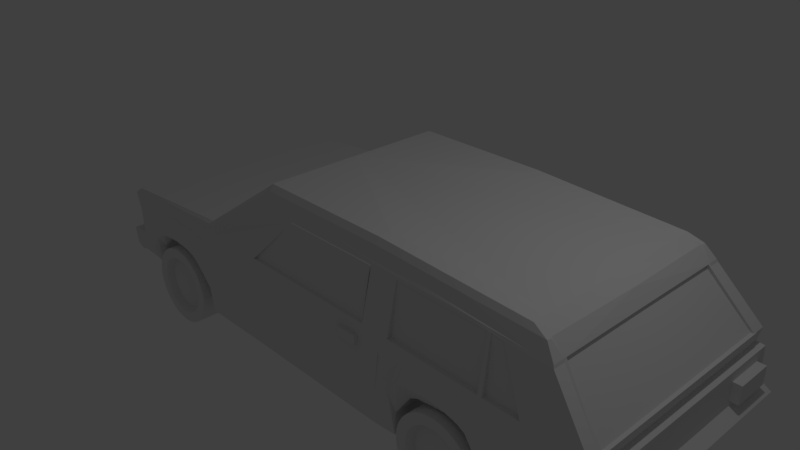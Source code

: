 # Source: auto.blend  (saved by Blender 2.79.0; exported with 4.5.12 LTS)
import bpy
from mathutils import Matrix  # noqa: F401  (used for matrix-valued properties, if any)

bpy.ops.wm.read_factory_settings(use_empty=True)
scene = bpy.context.scene
scene.name = 'Scene'

# ---- collections
col_collection_1 = bpy.data.collections.new('Collection 1'); scene.collection.children.link(col_collection_1)

# ---- materials (node trees are filled in below, after node groups)
mat_material = bpy.data.materials.new('Material')
mat_material.alpha_threshold = 0.0
mat_material.roughness = 0.5
mat_material.line_color = (0.0, 0.0, 0.0, 1.0)

# ---- material node trees

# ---- world
world_world = bpy.data.worlds.new('World'); scene.world = world_world
world_world.color = (0.05088, 0.05088, 0.05088)
world_world.use_sun_shadow = False
world_world.sun_shadow_jitter_overblur = 0.0
world_world.cycles.sampling_method = 'MANUAL'

# ---- cameras
cam_camera = bpy.data.cameras.new('Camera')
cam_camera.clip_end = 100.0
cam_camera.lens = 35.0
cam_camera.sensor_width = 32.0
cam_camera.sensor_height = 18.0
cam_camera.ortho_scale = 7.314
cam_camera.dof.focus_distance = 0.0

# ---- lights
light_lamp = bpy.data.lights.new('Lamp', 'POINT')
light_lamp.transmission_factor = 0.0
light_lamp.cutoff_distance = 30.0
light_lamp.energy = 100.0
light_lamp.shadow_buffer_clip_start = 1.001
light_lamp.shadow_soft_size = 0.1
light_lamp.shadow_maximum_resolution = 0.006
light_lamp.use_absolute_resolution = True

# ---- meshes
me_cube_006 = bpy.data.meshes.new('Cube.006')
me_cube_006.from_pydata([(-1.0, -2.297, -1.0), (-1.0, -2.297, 1.0), (-1.0, 2.062, -1.0), (-1.0, 2.062, 1.0), (1.0, -2.297, -1.0), (1.0, -2.297, 1.0), (1.0, 2.062, -1.0), (1.0, 2.062, 1.0), (-1.0, -20.57, -1.0), (-1.0, -20.57, 1.0), (-1.0, -16.22, -1.0), (-1.0, -16.22, 1.0), (1.0, -20.57, -1.0), (1.0, -20.57, 1.0), (1.0, -16.22, -1.0), (1.0, -16.22, 1.0), (-24.77, 3.939, -5.271), (-40.06, 3.939, -5.271), (-24.77, 1.221, 11.88), (-40.06, 1.221, 11.88), (1.382, 3.351, -2.26), (-7.87, 1.221, 11.15), (-24.77, 3.351, 4.008), (-41.18, 3.351, 4.008), (-0.5397, 3.351, 3.698), (-66.94, 3.351, -1.847), (-66.79, 3.351, -1.747), (-14.96, 1.221, 11.45), (-9.036, 3.351, -4.324), (-10.7, 3.351, 3.828), (-2.817, 3.351, 3.727), (-9.458, 1.221, 11.22), (-0.2179, 3.351, -3.941), (-18.38, 1.221, 11.6), (-14.53, 3.358, 0.1608), (-16.7, 3.351, 3.891), (-21.99, 1.221, 11.76), (-19.94, 3.939, -5.053), (-21.52, 3.351, 3.957), (-19.28, 3.351, 3.93), (-20.51, 1.221, 11.69), (-17.72, 3.352, -0.2187), (-21.11, 1.221, 11.72), (-18.62, 3.352, -0.6556), (-19.52, 3.351, 3.941), (-21.59, 1.221, 11.74), (-20.09, 3.651, -2.834), (-20.21, 3.351, 3.95), (-13.08, 3.351, 3.858), (-16.62, 1.221, 11.52), (-11.87, 3.553, -0.3123), (-11.16, 3.351, 3.842), (-15.73, 1.221, 11.49), (-10.69, 3.546, -1.487), (-1.713, 3.351, 3.713), (-8.688, 1.221, 11.18), (1.016, 3.351, -3.049), (-12.62, 1.221, 11.35), (-5.29, 3.351, -4.307), (-6.89, 3.351, 3.785), (-23.41, 1.221, 11.82), (-22.41, 3.939, -5.242), (-23.19, 3.351, 3.983), (-55.01, 3.351, 4.008), (-55.01, 3.362, 0.2947), (-48.26, 3.351, 5.649), (-48.91, 3.939, -5.386), (-48.91, 3.351, 4.008), (-50.73, 3.351, 4.008), (-50.73, 3.351, -1.722), (-52.87, 3.351, 4.008), (-52.87, 3.353, 0.02159), (-51.73, 3.361, -0.5615), (-51.73, 3.351, 4.008), (-60.77, 3.351, 4.008), (-60.77, 3.351, -4.345), (-59.53, 3.358, -1.536), (-59.53, 3.351, 4.008), (-57.91, 3.352, -0.06144), (-57.91, 3.351, 4.008), (-56.6, 3.36, 0.2382), (-56.6, 3.351, 4.008), (-61.78, 3.351, 4.008), (-61.78, 3.351, -4.047), (-63.85, 3.351, 4.008), (-63.85, 3.351, 4.338), (-63.85, 3.351, -3.951), (-64.46, 3.351, -1.557), (-65.22, 3.351, 3.411), (-64.46, 3.351, -3.902), (-65.39, 3.351, -1.747), (-65.61, 3.351, -4.214), (-66.19, 3.351, -1.674), (-66.56, 3.351, -3.774), (-24.77, 2.185, 9.443), (-36.02, 2.185, 9.443), (-5.078, 2.185, 8.874), (-11.02, 2.185, 9.113), (-6.928, 2.185, 8.928), (-17.9, 2.185, 9.228), (-21.53, 2.185, 9.349), (-19.8, 2.185, 9.3), (-20.5, 2.185, 9.32), (-21.06, 2.185, 9.336), (-15.27, 2.185, 9.169), (-11.4, 2.185, 9.139), (-6.031, 2.185, 8.902), (-9.761, 2.185, 9.034), (-23.19, 2.185, 9.397), (-48.51, 3.641, 5.024), (-63.85, 3.351, 4.212), (-64.63, 3.351, 1.519), (0.1452, 3.351, -1.523), (-66.89, 3.351, -1.814), (-10.21, 4.145, -1.795), (-1.069, 3.351, -1.429), (-15.5, 4.145, 1.232), (-20.84, 4.145, -2.243), (-18.65, 4.145, 0.9927), (-19.54, 4.145, 0.7075), (-20.6, 4.145, -0.7079), (-12.78, 4.145, 0.8513), (-11.6, 4.145, 0.2244), (0.122, 3.351, -2.716), (-5.965, 3.351, -1.657), (-22.55, 3.978, -2.221), (-54.96, 4.291, 0.9879), (-48.91, 4.251, -2.309), (-50.68, 4.291, -0.3827), (-52.82, 4.291, 0.7925), (-51.68, 4.291, 0.4107), (-60.72, 4.291, -2.147), (-59.48, 4.291, -0.2482), (-57.86, 4.291, 0.7349), (-56.55, 4.291, 0.9467), (-61.77, 3.395, -1.496), (-63.85, 3.351, -1.344), (-64.46, 3.351, -3.134), (-65.54, 3.351, -3.406), (-66.44, 3.351, -3.086), (0.02982, 3.351, 2.035), (-66.83, 3.351, -1.773), (-55.01, 3.351, 3.044), (-48.91, 3.351, 1.555), (-50.73, 3.351, 2.512), (-52.87, 3.351, 2.968), (-51.73, 3.351, 2.82), (-60.77, 3.351, 1.826), (-59.53, 3.351, 2.564), (-57.91, 3.351, 2.946), (-56.6, 3.351, 3.028), (-61.78, 3.351, 1.904), (-63.85, 3.351, 1.929), (-64.46, 3.351, -2.169), (-65.44, 3.351, -2.391), (-66.29, 3.351, -2.222), (-10.27, 3.351, 1.699), (-2.138, 3.351, 1.724), (-15.32, 3.351, 2.913), (-20.74, 3.351, 0.7717), (-18.41, 3.351, 2.844), (-19.29, 3.351, 2.74), (-20.11, 3.351, 2.195), (-12.72, 3.351, 2.745), (-11.49, 3.351, 2.492), (-1.001, 3.351, 1.216), (-6.813, 3.351, 1.672), (-22.71, 3.351, 1.574), (-0.8567, 3.351, 2.132), (-66.82, 3.351, -1.766), (-48.91, 3.351, 2.235), (-63.85, 3.351, 2.506), (-64.46, 3.351, -1.999), (-65.43, 3.351, -2.212), (-66.26, 3.351, -2.07), (-10.39, 3.351, 2.29), (-2.326, 3.351, 2.28), (-15.4, 3.351, 3.184), (-20.62, 3.351, 2.257), (-18.48, 3.351, 3.145), (-19.35, 3.351, 3.073), (-20.14, 3.351, 2.682), (-12.82, 3.351, 3.054), (-11.58, 3.351, 2.867), (-1.198, 3.351, 1.909), (-6.963, 3.351, 2.258), (-22.74, 3.351, 2.242), (-24.53, 1.58, 11.17), (-40.17, 1.58, 11.17), (-6.298, 1.58, 10.5), (-48.68, 3.644, 5.269), (-13.65, 1.58, 10.78), (-7.56, 1.58, 10.56), (-17.44, 1.58, 10.91), (-21.44, 1.58, 11.06), (-19.81, 1.58, 11.0), (-20.47, 1.58, 11.02), (-21.0, 1.58, 11.04), (-15.5, 1.58, 10.85), (-14.51, 1.58, 10.81), (-6.707, 1.58, 10.53), (-11.07, 1.58, 10.69), (-23.02, 1.58, 11.11), (-10.7, 2.931, 3.828), (-6.89, 2.931, 3.785), (-11.02, 2.122, 9.113), (-9.761, 2.122, 9.034), (-16.7, 2.896, 3.891), (-21.52, 2.896, 3.957), (-19.28, 2.896, 3.93), (-19.52, 2.896, 3.941), (-20.21, 2.896, 3.95), (-13.08, 2.896, 3.858), (-11.16, 2.896, 3.842), (-17.9, 2.087, 9.228), (-21.53, 2.087, 9.349), (-19.8, 2.087, 9.3), (-20.5, 2.087, 9.32), (-21.06, 2.087, 9.336), (-15.27, 2.087, 9.169), (-11.4, 2.087, 9.139), (-24.77, 3.043, 4.008), (-41.18, 3.043, 4.008), (-24.77, 2.234, 9.443), (-36.02, 2.234, 9.443), (-40.06, 2.353, -5.271), (-40.06, -0.1457, 11.88), (-66.94, 1.765, -1.847), (-66.79, 1.765, -1.747), (-14.96, -0.1457, 11.45), (-9.458, -0.1457, 11.22), (-18.38, -0.1457, 11.6), (-21.99, -0.1457, 11.76), (-20.51, -0.1457, 11.69), (-21.11, -0.1457, 11.72), (-21.59, -0.1457, 11.74), (-16.62, -0.1457, 11.52), (-15.73, -0.1457, 11.49), (-8.688, -0.1457, 11.18), (-12.62, -0.1457, 11.35), (-23.41, -0.1457, 11.82), (-55.01, 1.775, 0.293), (-48.91, 2.353, -5.386), (-50.73, 1.765, -1.722), (-52.87, 1.767, 0.02022), (-51.73, 1.774, -0.5601), (-60.77, 1.765, -4.345), (-59.53, 1.77, -1.54), (-57.91, 1.766, -0.06263), (-56.6, 1.773, 0.2365), (-61.78, 1.765, -4.047), (-63.85, 1.765, -3.951), (-64.46, 1.765, -3.902), (-65.61, 1.765, -4.214), (-66.56, 1.765, -3.774), (-66.89, 1.765, -1.814), (-66.83, 1.765, -1.773), (-66.82, 1.765, -1.766), (-64.46, 1.765, -1.557), (-24.77, 2.353, -5.271), (-24.77, -0.1457, 11.88), (1.382, 1.765, -2.26), (-7.87, -0.1457, 11.15), (-0.5397, 1.765, 3.698), (-9.036, 1.765, -4.324), (-0.2179, 1.765, -3.941), (-14.53, 1.771, 0.1595), (-19.94, 2.353, -5.053), (-17.72, 1.766, -0.2193), (-18.62, 1.766, -0.6557), (-20.09, 2.026, -2.84), (-11.85, 1.921, -0.311), (-10.68, 1.933, -1.482), (1.016, 1.765, -3.049), (-5.29, 1.765, -4.307), (-22.41, 2.353, -5.242), (-48.26, 1.765, 5.649), (-63.85, 1.765, 4.338), (-65.22, 1.765, 3.411), (0.1452, 1.765, -1.523), (0.02982, 1.765, 2.035), (-0.8567, 1.765, 2.132), (-64.63, 1.765, 1.519), (-6.389, 0.8779, 10.5), (-0.8639, 1.765, 3.698), (-11.45, 2.086, 9.386), (-7.032, 2.086, 9.196), (-17.83, 2.086, 9.504), (-21.51, 2.086, 9.629), (-19.8, 2.086, 9.578), (-20.5, 2.086, 9.599), (-21.05, 2.086, 9.615), (-15.31, 2.086, 9.444), (-11.91, 2.086, 9.413), (-6.142, 2.086, 9.169), (-9.975, 2.086, 9.305), (-23.16, 2.086, 9.678), (-24.73, 2.086, 9.725), (-36.7, 2.086, 9.725), (-5.196, 2.086, 9.141), (-48.54, 3.689, 5.064), (-5.178, 0.6116, 9.141), (-40.06, 2.681, -5.271), (-40.06, 0.137, 11.88), (-66.94, 2.094, -1.847), (-66.79, 2.094, -1.747), (-14.96, 0.137, 11.45), (-9.458, 0.137, 11.22), (-18.38, 0.137, 11.6), (-21.99, 0.137, 11.76), (-20.51, 0.137, 11.69), (-21.11, 0.137, 11.72), (-21.59, 0.137, 11.74), (-16.62, 0.137, 11.52), (-15.73, 0.137, 11.49), (-8.688, 0.137, 11.18), (-12.62, 0.137, 11.35), (-23.41, 0.137, 11.82), (-55.01, 2.104, 0.2933), (-48.91, 2.681, -5.386), (-50.73, 2.094, -1.722), (-52.87, 2.095, 0.0205), (-51.73, 2.103, -0.5604), (-60.77, 2.094, -4.345), (-59.53, 2.099, -1.539), (-57.91, 2.094, -0.06239), (-56.6, 2.101, 0.2369), (-61.78, 2.094, -4.047), (-63.85, 2.094, -3.951), (-64.46, 2.094, -3.902), (-65.61, 2.094, -4.214), (-66.56, 2.094, -3.774), (-66.89, 2.094, -1.814), (-66.83, 2.094, -1.773), (-66.82, 2.094, -1.766), (-64.46, 2.094, -1.557), (-24.77, 2.681, -5.271), (-24.77, 0.137, 11.88), (1.382, 2.094, -2.26), (-7.87, 0.137, 11.15), (-0.5397, 2.094, 3.698), (-9.036, 2.094, -4.324), (-0.2179, 2.094, -3.941), (-14.53, 2.099, 0.1598), (-19.94, 2.681, -5.053), (-17.72, 2.094, -0.2191), (-18.62, 2.094, -0.6557), (-20.09, 2.362, -2.839), (-11.86, 2.259, -0.3113), (-10.68, 2.267, -1.483), (1.016, 2.094, -3.049), (-5.29, 2.094, -4.307), (-22.41, 2.681, -5.242), (-48.26, 2.094, 5.649), (-63.85, 2.094, 4.338), (-65.22, 2.094, 3.411), (-5.078, 0.9268, 8.874), (0.1452, 2.094, -1.523), (0.02982, 2.094, 2.035), (-0.8567, 2.094, 2.132), (-64.63, 2.094, 1.519), (-6.228, 1.191, 10.5), (-5.196, 0.8375, 9.141), (-24.77, 3.351, 3.599), (-40.92, 3.351, 3.599), (-0.6137, 3.351, 3.332), (-66.8, 3.351, -1.751), (-55.01, 3.351, 3.845), (-48.91, 3.351, 3.594), (-50.73, 3.351, 3.756), (-52.87, 3.351, 3.833), (-51.73, 3.351, 3.808), (-60.77, 3.351, 3.64), (-59.53, 3.351, 3.765), (-57.91, 3.351, 3.829), (-56.6, 3.351, 3.843), (-61.78, 3.351, 3.653), (-63.85, 3.351, 3.658), (-64.46, 3.351, -1.66), (-65.4, 3.351, -1.855), (-66.21, 3.351, -1.766), (-10.63, 3.351, 3.469), (-2.702, 3.351, 3.389), (-16.39, 3.351, 3.726), (-21.31, 3.351, 3.56), (-19.09, 3.351, 3.747), (-19.48, 3.351, 3.738), (-20.19, 3.351, 3.654), (-13.02, 3.351, 3.671), (-11.26, 3.351, 3.614), (-1.593, 3.351, 3.292), (-6.907, 3.351, 3.429), (-23.09, 3.351, 3.577), (-0.6137, 1.765, 3.332), (-66.8, 1.765, -1.751), (-0.6137, 2.094, 3.332), (-66.8, 2.094, -1.751), (-0.4838, 1.765, 3.698), (-5.402, 0.6461, 8.874), (-0.4838, 2.094, 3.698), (-0.5578, 1.765, 3.332), (-0.5578, 2.094, 3.332), (-40.41, 1.296, 11.57), (-40.44, 3.939, -5.276), (-41.5, 3.351, 4.008), (-36.55, 2.185, 9.256), (-40.44, 3.351, 2.256), (-40.53, 1.618, 10.92), (-40.44, 2.353, -5.276), (-40.41, -0.07986, 11.57), (-37.2, 2.092, 9.528), (-40.44, 2.681, -5.276), (-40.41, 0.9017, 11.57), (-41.25, 3.351, 3.599), (-48.55, 3.351, 4.008), (-47.93, 3.641, 5.23), (-48.5, 3.351, 2.236), (-48.29, 3.602, 5.544), (-48.5, 2.353, -5.38), (-47.88, 1.693, 5.982), (-47.98, 3.682, 5.282), (-48.5, 2.681, -5.38), (-47.88, 2.807, 5.982), (-48.54, 3.351, 3.595), (-47.88, 3.269, 5.982), (-48.5, 3.939, -5.38), (-39.92, -0.07986, 11.78), (-39.92, 0.9017, 11.78), (-47.39, 1.693, 5.982), (-47.39, 2.807, 5.982), (-24.77, -22.86, -5.271), (-40.06, -22.86, -5.271), (-24.77, -20.14, 11.88), (-40.06, -20.14, 11.88), (1.382, -22.27, -2.26), (-7.87, -20.14, 11.15), (-24.77, -22.27, 4.008), (-41.18, -22.27, 4.008), (-0.5397, -22.27, 3.698), (-66.94, -22.27, -1.847), (-66.79, -22.27, -1.747), (-14.96, -20.14, 11.45), (-9.036, -22.27, -4.324), (-10.7, -22.27, 3.828), (-2.817, -22.27, 3.727), (-9.458, -20.14, 11.22), (-0.2179, -22.27, -3.941), (-18.38, -20.14, 11.6), (-14.53, -22.28, 0.1608), (-16.7, -22.27, 3.891), (-21.99, -20.14, 11.76), (-19.94, -22.86, -5.053), (-21.52, -22.27, 3.957), (-19.28, -22.27, 3.93), (-20.51, -20.14, 11.69), (-17.72, -22.27, -0.2187), (-21.11, -20.14, 11.72), (-18.62, -22.27, -0.6556), (-19.52, -22.27, 3.941), (-21.59, -20.14, 11.74), (-20.09, -22.57, -2.834), (-20.21, -22.27, 3.95), (-13.08, -22.27, 3.858), (-16.62, -20.14, 11.52), (-11.87, -22.47, -0.3123), (-11.16, -22.27, 3.842), (-15.73, -20.14, 11.49), (-10.69, -22.46, -1.487), (-1.713, -22.27, 3.713), (-8.688, -20.14, 11.18), (1.016, -22.27, -3.049), (-12.62, -20.14, 11.35), (-5.29, -22.27, -4.307), (-6.89, -22.27, 3.785), (-23.41, -20.14, 11.82), (-22.41, -22.86, -5.242), (-23.19, -22.27, 3.983), (-55.01, -22.27, 4.008), (-55.01, -22.28, 0.2947), (-48.26, -22.27, 5.649), (-48.91, -22.86, -5.386), (-48.91, -22.27, 4.008), (-50.73, -22.27, 4.008), (-50.73, -22.27, -1.722), (-52.87, -22.27, 4.008), (-52.87, -22.27, 0.02159), (-51.73, -22.28, -0.5615), (-51.73, -22.27, 4.008), (-60.77, -22.27, 4.008), (-60.77, -22.27, -4.345), (-59.53, -22.28, -1.536), (-59.53, -22.27, 4.008), (-57.91, -22.27, -0.06144), (-57.91, -22.27, 4.008), (-56.6, -22.28, 0.2382), (-56.6, -22.27, 4.008), (-61.78, -22.27, 4.008), (-61.78, -22.27, -4.047), (-63.85, -22.27, 4.008), (-63.85, -22.27, 4.338), (-63.85, -22.27, -3.951), (-64.46, -22.27, -1.557), (-65.22, -22.27, 3.411), (-64.46, -22.27, -3.902), (-65.39, -22.27, -1.747), (-65.61, -22.27, -4.214), (-66.19, -22.27, -1.674), (-66.56, -22.27, -3.774), (-24.77, -21.1, 9.443), (-36.02, -21.1, 9.443), (-5.078, -21.1, 8.874), (-11.02, -21.1, 9.113), (-6.928, -21.1, 8.928), (-17.9, -21.1, 9.228), (-21.53, -21.1, 9.349), (-19.8, -21.1, 9.3), (-20.5, -21.1, 9.32), (-21.06, -21.1, 9.336), (-15.27, -21.1, 9.169), (-11.4, -21.1, 9.139), (-6.031, -21.1, 8.902), (-9.761, -21.1, 9.034), (-23.19, -21.1, 9.397), (-48.51, -22.56, 5.024), (-63.85, -22.27, 4.212), (-64.63, -22.27, 1.519), (0.1452, -22.27, -1.523), (-66.89, -22.27, -1.814), (-10.21, -23.06, -1.795), (-1.069, -22.27, -1.429), (-15.5, -23.06, 1.232), (-20.84, -23.06, -2.243), (-18.65, -23.06, 0.9927), (-19.54, -23.06, 0.7075), (-20.6, -23.06, -0.7079), (-12.78, -23.06, 0.8513), (-11.6, -23.06, 0.2244), (0.122, -22.27, -2.716), (-5.965, -22.27, -1.657), (-22.55, -22.9, -2.221), (-54.96, -23.21, 0.9879), (-48.91, -23.17, -2.309), (-50.68, -23.21, -0.3827), (-52.82, -23.21, 0.7925), (-51.68, -23.21, 0.4107), (-60.72, -23.21, -2.147), (-59.48, -23.21, -0.2482), (-57.86, -23.21, 0.7349), (-56.55, -23.21, 0.9467), (-61.77, -22.31, -1.496), (-63.85, -22.27, -1.344), (-64.46, -22.27, -3.134), (-65.54, -22.27, -3.406), (-66.44, -22.27, -3.086), (0.02982, -22.27, 2.035), (-66.83, -22.27, -1.773), (-55.01, -22.27, 3.044), (-48.91, -22.27, 1.555), (-50.73, -22.27, 2.512), (-52.87, -22.27, 2.968), (-51.73, -22.27, 2.82), (-60.77, -22.27, 1.826), (-59.53, -22.27, 2.564), (-57.91, -22.27, 2.946), (-56.6, -22.27, 3.028), (-61.78, -22.27, 1.904), (-63.85, -22.27, 1.929), (-64.46, -22.27, -2.169), (-65.44, -22.27, -2.391), (-66.29, -22.27, -2.222), (-10.27, -22.27, 1.699), (-2.138, -22.27, 1.724), (-15.32, -22.27, 2.913), (-20.74, -22.27, 0.7717), (-18.41, -22.27, 2.844), (-19.29, -22.27, 2.74), (-20.11, -22.27, 2.195), (-12.72, -22.27, 2.745), (-11.49, -22.27, 2.492), (-1.001, -22.27, 1.216), (-6.813, -22.27, 1.672), (-22.71, -22.27, 1.574), (-0.8567, -22.27, 2.132), (-66.82, -22.27, -1.766), (-48.91, -22.27, 2.235), (-63.85, -22.27, 2.506), (-64.46, -22.27, -1.999), (-65.43, -22.27, -2.212), (-66.26, -22.27, -2.07), (-10.39, -22.27, 2.29), (-2.326, -22.27, 2.28), (-15.4, -22.27, 3.184), (-20.62, -22.27, 2.257), (-18.48, -22.27, 3.145), (-19.35, -22.27, 3.073), (-20.14, -22.27, 2.682), (-12.82, -22.27, 3.054), (-11.58, -22.27, 2.867), (-1.198, -22.27, 1.909), (-6.963, -22.27, 2.258), (-22.74, -22.27, 2.242), (-24.53, -20.5, 11.17), (-40.17, -20.5, 11.17), (-6.298, -20.5, 10.5), (-48.68, -22.56, 5.269), (-13.65, -20.5, 10.78), (-7.56, -20.5, 10.56), (-17.44, -20.5, 10.91), (-21.44, -20.5, 11.06), (-19.81, -20.5, 11.0), (-20.47, -20.5, 11.02), (-21.0, -20.5, 11.04), (-15.5, -20.5, 10.85), (-14.51, -20.5, 10.81), (-6.707, -20.5, 10.53), (-11.07, -20.5, 10.69), (-23.02, -20.5, 11.11), (-24.77, -9.459, -5.271), (-40.06, -9.459, -5.271), (-40.06, -9.459, 11.88), (1.382, -9.459, -2.26), (-7.87, -9.459, 11.15), (-0.5397, -9.459, 3.698), (-66.94, -9.459, -1.847), (-66.79, -9.459, -1.747), (-9.036, -9.459, -4.324), (-0.2179, -9.459, -3.941), (-14.53, -9.459, 0.1505), (-19.94, -9.459, -5.053), (-17.72, -9.459, -0.2235), (-18.62, -9.459, -0.6567), (-20.1, -9.459, -2.881), (-11.74, -9.459, -0.302), (-10.62, -9.459, -1.448), (1.016, -9.459, -3.049), (-5.29, -9.459, -4.307), (-22.41, -9.459, -5.242), (-55.01, -9.459, 0.2805), (-48.91, -9.459, -5.386), (-48.26, -9.459, 5.649), (-50.73, -9.459, -1.722), (-52.87, -9.459, 0.0105), (-51.72, -9.459, -0.5505), (-60.77, -9.459, -4.345), (-59.53, -9.459, -1.571), (-57.91, -9.459, -0.07103), (-56.6, -9.459, 0.2245), (-61.78, -9.459, -4.047), (-63.85, -9.459, 4.338), (-63.85, -9.459, -3.951), (-65.22, -9.459, 3.411), (-64.46, -9.459, -3.902), (-65.61, -9.459, -4.214), (-66.56, -9.459, -3.774), (-66.89, -9.459, -1.814), (0.1452, -9.459, -1.523), (-66.83, -9.459, -1.773), (0.02982, -9.459, 2.035), (-66.82, -9.459, -1.766), (-0.8567, -9.459, 2.132), (-64.46, -9.459, -1.557), (-64.63, -9.459, 1.519), (-6.228, -9.459, 10.5), (-10.7, -21.85, 3.828), (-6.89, -21.85, 3.785), (-11.02, -21.04, 9.113), (-9.761, -21.04, 9.034), (-16.7, -21.81, 3.891), (-21.52, -21.81, 3.957), (-19.28, -21.81, 3.93), (-19.52, -21.81, 3.941), (-20.21, -21.81, 3.95), (-13.08, -21.81, 3.858), (-11.16, -21.81, 3.842), (-17.9, -21.01, 9.228), (-21.53, -21.01, 9.349), (-19.8, -21.01, 9.3), (-20.5, -21.01, 9.32), (-21.06, -21.01, 9.336), (-15.27, -21.01, 9.169), (-11.4, -21.01, 9.139), (-24.77, -21.96, 4.008), (-41.18, -21.96, 4.008), (-24.77, -21.15, 9.443), (-36.02, -21.15, 9.443), (-40.06, -21.27, -5.271), (-40.06, -18.77, 11.88), (-66.94, -20.68, -1.847), (-66.79, -20.68, -1.747), (-14.96, -18.77, 11.45), (-9.458, -18.77, 11.22), (-18.38, -18.77, 11.6), (-21.99, -18.77, 11.76), (-20.51, -18.77, 11.69), (-21.11, -18.77, 11.72), (-21.59, -18.77, 11.74), (-16.62, -18.77, 11.52), (-15.73, -18.77, 11.49), (-8.688, -18.77, 11.18), (-12.62, -18.77, 11.35), (-23.41, -18.77, 11.82), (-55.01, -20.69, 0.293), (-48.91, -21.27, -5.386), (-50.73, -20.68, -1.722), (-52.87, -20.69, 0.02022), (-51.73, -20.69, -0.5601), (-60.77, -20.68, -4.345), (-59.53, -20.69, -1.54), (-57.91, -20.68, -0.06263), (-56.6, -20.69, 0.2365), (-61.78, -20.68, -4.047), (-63.85, -20.68, -3.951), (-64.46, -20.68, -3.902), (-65.61, -20.68, -4.214), (-66.56, -20.68, -3.774), (-66.89, -20.68, -1.814), (-66.83, -20.68, -1.773), (-66.82, -20.68, -1.766), (-64.46, -20.68, -1.557), (-24.77, -21.27, -5.271), (-24.77, -18.77, 11.88), (1.382, -20.68, -2.26), (-7.87, -18.77, 11.15), (-0.5397, -20.68, 3.698), (-9.036, -20.68, -4.324), (-0.2179, -20.68, -3.941), (-14.53, -20.69, 0.1595), (-19.94, -21.27, -5.053), (-17.72, -20.68, -0.2193), (-18.62, -20.68, -0.6557), (-20.09, -20.94, -2.84), (-11.85, -20.84, -0.311), (-10.68, -20.85, -1.482), (1.016, -20.68, -3.049), (-5.29, -20.68, -4.307), (-22.41, -21.27, -5.242), (-48.26, -20.68, 5.649), (-63.85, -20.68, 4.338), (-65.22, -20.68, 3.411), (0.1452, -20.68, -1.523), (0.02982, -20.68, 2.035), (-0.8567, -20.68, 2.132), (-64.63, -20.68, 1.519), (-6.389, -19.8, 10.5), (-0.8639, -9.459, 3.698), (-0.8639, -20.68, 3.698), (-11.45, -21.0, 9.386), (-7.032, -21.0, 9.196), (-17.83, -21.0, 9.504), (-21.51, -21.0, 9.629), (-19.8, -21.0, 9.578), (-20.5, -21.0, 9.599), (-21.05, -21.0, 9.615), (-15.31, -21.0, 9.444), (-11.91, -21.0, 9.413), (-6.142, -21.0, 9.169), (-9.975, -21.0, 9.305), (-23.16, -21.0, 9.678), (-24.73, -21.0, 9.725), (-36.7, -21.0, 9.725), (-5.196, -21.0, 9.141), (-48.54, -22.61, 5.064), (-5.196, -9.459, 9.141), (-5.178, -19.53, 9.141), (-40.06, -21.6, -5.271), (-40.06, -19.06, 11.88), (-66.94, -21.01, -1.847), (-66.79, -21.01, -1.747), (-14.96, -19.06, 11.45), (-9.458, -19.06, 11.22), (-18.38, -19.06, 11.6), (-21.99, -19.06, 11.76), (-20.51, -19.06, 11.69), (-21.11, -19.06, 11.72), (-21.59, -19.06, 11.74), (-16.62, -19.06, 11.52), (-15.73, -19.06, 11.49), (-8.688, -19.06, 11.18), (-12.62, -19.06, 11.35), (-23.41, -19.06, 11.82), (-55.01, -21.02, 0.2933), (-48.91, -21.6, -5.386), (-50.73, -21.01, -1.722), (-52.87, -21.01, 0.0205), (-51.73, -21.02, -0.5604), (-60.77, -21.01, -4.345), (-59.53, -21.02, -1.539), (-57.91, -21.01, -0.06239), (-56.6, -21.02, 0.2369), (-61.78, -21.01, -4.047), (-63.85, -21.01, -3.951), (-64.46, -21.01, -3.902), (-65.61, -21.01, -4.214), (-66.56, -21.01, -3.774), (-66.89, -21.01, -1.814), (-66.83, -21.01, -1.773), (-66.82, -21.01, -1.766), (-64.46, -21.01, -1.557), (-24.77, -21.6, -5.271), (-24.77, -19.06, 11.88), (1.382, -21.01, -2.26), (-7.87, -19.06, 11.15), (-0.5397, -21.01, 3.698), (-9.036, -21.01, -4.324), (-0.2179, -21.01, -3.941), (-14.53, -21.02, 0.1598), (-19.94, -21.6, -5.053), (-17.72, -21.01, -0.2191), (-18.62, -21.01, -0.6557), (-20.09, -21.28, -2.839), (-11.86, -21.18, -0.3113), (-10.68, -21.19, -1.483), (1.016, -21.01, -3.049), (-5.29, -21.01, -4.307), (-22.41, -21.6, -5.242), (-48.26, -21.01, 5.649), (-63.85, -21.01, 4.338), (-65.22, -21.01, 3.411), (-5.078, -19.84, 8.874), (0.1452, -21.01, -1.523), (0.02982, -21.01, 2.035), (-0.8567, -21.01, 2.132), (-64.63, -21.01, 1.519), (-6.228, -20.11, 10.5), (-5.196, -19.76, 9.141), (-24.77, -22.27, 3.599), (-40.92, -22.27, 3.599), (-0.6137, -22.27, 3.332), (-66.8, -22.27, -1.751), (-55.01, -22.27, 3.845), (-48.91, -22.27, 3.594), (-50.73, -22.27, 3.756), (-52.87, -22.27, 3.833), (-51.73, -22.27, 3.808), (-60.77, -22.27, 3.64), (-59.53, -22.27, 3.765), (-57.91, -22.27, 3.829), (-56.6, -22.27, 3.843), (-61.78, -22.27, 3.653), (-63.85, -22.27, 3.658), (-64.46, -22.27, -1.66), (-65.4, -22.27, -1.855), (-66.21, -22.27, -1.766), (-10.63, -22.27, 3.469), (-2.702, -22.27, 3.389), (-16.39, -22.27, 3.726), (-21.31, -22.27, 3.56), (-19.09, -22.27, 3.747), (-19.48, -22.27, 3.738), (-20.19, -22.27, 3.654), (-13.02, -22.27, 3.671), (-11.26, -22.27, 3.614), (-1.593, -22.27, 3.292), (-6.907, -22.27, 3.429), (-23.09, -22.27, 3.577), (-66.8, -9.459, -1.751), (-0.6137, -9.459, 3.332), (-0.6137, -20.68, 3.332), (-66.8, -20.68, -1.751), (-0.6137, -21.01, 3.332), (-66.8, -21.01, -1.751), (-0.4838, -9.459, 3.698), (-0.4838, -20.68, 3.698), (-5.402, -19.56, 8.874), (-5.347, -9.459, 8.935), (-0.4838, -21.01, 3.698), (-0.5578, -9.459, 3.332), (-0.5578, -20.68, 3.332), (-0.5578, -21.01, 3.332), (-40.41, -20.21, 11.57), (-40.44, -22.86, -5.276), (-41.5, -22.27, 4.008), (-36.55, -21.1, 9.256), (-40.44, -22.27, 2.256), (-40.53, -20.54, 10.92), (-40.41, -9.459, 11.57), (-40.44, -9.459, -5.276), (-40.44, -21.27, -5.276), (-40.41, -18.84, 11.57), (-37.2, -21.01, 9.528), (-40.44, -21.6, -5.276), (-40.41, -19.82, 11.57), (-41.25, -22.27, 3.599), (-48.55, -22.27, 4.008), (-47.93, -22.56, 5.23), (-48.5, -22.27, 2.236), (-48.29, -22.52, 5.544), (-47.88, -9.459, 5.982), (-48.5, -9.459, -5.38), (-48.5, -21.27, -5.38), (-47.88, -20.61, 5.982), (-47.98, -22.6, 5.282), (-48.5, -21.6, -5.38), (-47.88, -21.72, 5.982), (-48.54, -22.27, 3.595), (-47.88, -22.19, 5.982), (-48.5, -22.86, -5.38), (-39.92, -9.459, 11.78), (-39.92, -18.84, 11.78), (-39.92, -19.82, 11.78), (-47.39, -9.459, 5.982), (-47.39, -20.61, 5.982), (-47.39, -21.72, 5.982), (-27.79, -22.7, 1.584), (-27.79, -22.7, 2.562), (-27.79, -21.96, 1.584), (-27.79, -21.96, 2.562), (-25.4, -22.7, 1.584), (-25.4, -22.7, 2.562), (-25.4, -21.96, 1.584), (-25.4, -21.96, 2.562), (-27.79, 3.055, 1.584), (-27.79, 3.055, 2.562), (-27.79, 3.8, 1.584), (-27.79, 3.8, 2.562), (-25.4, 3.055, 1.584), (-25.4, 3.055, 2.562), (-25.4, 3.8, 1.584), (-25.4, 3.8, 2.562)], [], [(0, 1, 3, 2), (2, 3, 7, 6), (6, 7, 5, 4), (4, 5, 1, 0), (2, 6, 4, 0), (7, 3, 1, 5), (8, 9, 11, 10), (10, 11, 15, 14), (14, 15, 13, 12), (12, 13, 9, 8), (10, 14, 12, 8), (15, 11, 9, 13), (200, 55, 21, 189), (350, 56, 20, 338), (390, 54, 24, 365), (94, 22, 221, 223), (396, 305, 26, 366), (139, 93, 25, 113), (389, 51, 29, 381), (349, 53, 28, 341), (199, 52, 27, 191), (391, 59, 30, 382), (351, 58, 32, 342), (201, 57, 31, 192), (195, 40, 33, 193), (345, 41, 34, 343), (385, 39, 35, 383), (392, 62, 38, 384), (352, 61, 37, 344), (202, 60, 36, 194), (386, 44, 39, 385), (346, 43, 41, 345), (196, 42, 40, 195), (197, 45, 42, 196), (347, 46, 43, 346), (387, 47, 44, 386), (384, 38, 47, 387), (344, 37, 46, 347), (194, 36, 45, 197), (193, 33, 49, 198), (343, 34, 50, 348), (383, 35, 48, 388), (198, 49, 52, 199), (348, 50, 53, 349), (388, 48, 51, 389), (382, 30, 54, 390), (342, 32, 56, 350), (192, 31, 55, 200), (191, 27, 57, 201), (341, 28, 58, 351), (381, 29, 59, 391), (187, 18, 60, 202), (336, 16, 61, 352), (363, 22, 62, 392), (129, 71, 64, 126), (415, 414, 67, 109), (422, 424, 65, 353), (127, 66, 69, 128), (130, 72, 71, 129), (128, 69, 72, 130), (132, 76, 75, 131), (133, 78, 76, 132), (134, 80, 78, 133), (126, 64, 80, 134), (131, 75, 83, 135), (85, 354, 277, 276, 353, 65), (135, 83, 86, 136), (354, 85, 88, 355), (136, 86, 89, 137), (110, 84, 87, 111), (137, 89, 91, 138), (138, 91, 93, 139), (85, 110, 111, 88), (420, 415, 109, 300), (74, 82, 84, 110, 85, 65, 190, 300, 109, 67, 68, 73, 70, 63, 81, 79, 77), (22, 94, 108, 62), (29, 97, 205, 203), (30, 98, 106, 54), (102, 101, 216, 217), (105, 51, 213, 220), (103, 102, 217, 218), (38, 100, 215, 208), (35, 39, 209, 207), (62, 108, 100, 38), (100, 103, 218, 215), (59, 107, 98, 30), (51, 105, 97, 29), (297, 94, 95, 298), (54, 106, 96, 24), (154, 138, 139, 155), (153, 137, 138, 154), (152, 136, 137, 153), (151, 135, 136, 152), (147, 131, 135, 151), (142, 126, 134, 150), (150, 134, 133, 149), (149, 133, 132, 148), (148, 132, 131, 147), (144, 128, 130, 146), (146, 130, 129, 145), (143, 127, 128, 144), (125, 61, 16, 17, 403, 425, 66, 127, 143, 416, 406, 364, 363, 186, 167), (145, 129, 126, 142), (28, 114, 124, 58), (32, 115, 123, 56), (50, 121, 122, 53), (34, 116, 121, 50), (37, 117, 120, 46), (46, 120, 119, 43), (43, 119, 118, 41), (61, 125, 117, 37), (41, 118, 116, 34), (58, 124, 115, 32), (53, 122, 114, 28), (155, 139, 113, 141), (304, 332, 113, 25), (56, 123, 112, 20), (174, 155, 141, 169), (416, 143, 170), (171, 152, 153, 172), (172, 153, 154, 173), (173, 154, 155, 174), (114, 156, 166, 124), (115, 157, 165, 123), (121, 163, 164, 122), (116, 158, 163, 121), (117, 159, 162, 120), (120, 162, 161, 119), (119, 161, 160, 118), (125, 167, 159, 117), (118, 160, 158, 116), (124, 166, 157, 115), (122, 164, 156, 114), (332, 333, 141, 113), (123, 165, 140, 112), (379, 173, 174, 380), (378, 172, 173, 379), (377, 171, 172, 378), (147, 151, 152, 171, 377, 376, 372, 373, 374, 375, 367, 370, 371, 369, 368, 170, 143, 144, 146, 145, 142, 150, 149, 148), (423, 416, 170, 368), (380, 174, 169, 366), (156, 175, 185, 166), (157, 176, 184, 165), (163, 182, 183, 164), (158, 177, 182, 163), (159, 178, 181, 162), (162, 181, 180, 161), (161, 180, 179, 160), (167, 186, 178, 159), (160, 179, 177, 158), (166, 185, 176, 157), (164, 183, 175, 156), (333, 334, 169, 141), (165, 184, 168, 140), (18, 187, 188, 19), (424, 417, 190, 65), (286, 192, 200, 294), (195, 193, 198, 199, 191, 201, 192, 286, 295, 285, 293, 292, 287, 289, 290, 291, 288, 296, 297, 298, 188, 187, 202, 194, 197, 196), (294, 200, 189, 299), (278, 282, 661, 650), (301, 283, 662, 762), (282, 258, 660, 661), (258, 228, 624, 660), (280, 281, 659, 657), (279, 280, 657, 655), (261, 279, 655, 620), (253, 652, 653, 254), (252, 651, 652, 253), (251, 649, 651, 252), (250, 647, 649, 251), (246, 643, 647, 250), (241, 637, 646, 249), (249, 646, 645, 248), (248, 645, 644, 247), (247, 644, 643, 246), (243, 640, 642, 245), (245, 642, 641, 244), (242, 638, 640, 243), (418, 888, 638, 242), (244, 641, 637, 241), (621, 262, 238, 230, 239, 229, 237, 236, 231, 233, 234, 235, 232, 240, 260, 226, 619), (283, 262, 621, 662), (254, 653, 623, 227), (259, 617, 618, 225), (203, 205, 206, 204), (97, 107, 206, 205), (107, 59, 204, 206), (59, 29, 203, 204), (216, 214, 219, 220, 213, 212, 207, 209, 210, 211, 208, 215, 218, 217), (47, 38, 208, 211), (39, 44, 210, 209), (44, 47, 211, 210), (101, 99, 214, 216), (51, 48, 212, 213), (104, 105, 220, 219), (48, 35, 207, 212), (99, 104, 219, 214), (223, 221, 222, 224), (22, 23, 222, 221), (95, 94, 223, 224), (23, 95, 224, 222), (336, 259, 225, 302), (337, 303, 226, 260), (315, 238, 262, 339), (331, 254, 227, 304), (361, 339, 262, 283), (395, 340, 399, 401), (314, 237, 229, 306), (316, 239, 230, 307), (310, 233, 231, 308), (317, 240, 232, 309), (311, 234, 233, 310), (312, 235, 234, 311), (309, 232, 235, 312), (308, 231, 236, 313), (313, 236, 237, 314), (307, 230, 238, 315), (306, 229, 239, 316), (337, 260, 240, 317), (321, 244, 241, 318), (421, 418, 242, 319), (319, 242, 243, 320), (322, 245, 244, 321), (320, 243, 245, 322), (324, 247, 246, 323), (325, 248, 247, 324), (326, 249, 248, 325), (318, 241, 249, 326), (323, 246, 250, 327), (327, 250, 251, 328), (328, 251, 252, 329), (329, 252, 253, 330), (330, 253, 254, 331), (338, 357, 279, 261), (357, 358, 280, 279), (358, 359, 281, 280), (335, 305, 228, 258), (360, 335, 258, 282), (362, 361, 283, 301), (355, 360, 282, 278), (656, 658, 257, 256), (654, 656, 256, 255), (623, 654, 255, 227), (648, 277, 278, 650), (276, 277, 648, 639), (887, 419, 276, 639), (617, 259, 275, 636), (625, 264, 274, 635), (626, 265, 273, 634), (632, 271, 272, 633), (627, 266, 271, 632), (628, 267, 270, 631), (631, 270, 269, 630), (630, 269, 268, 629), (636, 275, 267, 628), (629, 268, 266, 627), (635, 274, 265, 626), (633, 272, 264, 625), (855, 624, 228, 394), (634, 273, 261, 620), (263, 397, 399, 340), (398, 284, 263, 301), (263, 340, 356, 362, 301), (106, 294, 299, 96), (105, 293, 285, 97), (107, 295, 286, 98), (101, 289, 287, 99), (108, 296, 288, 100), (102, 290, 289, 101), (103, 291, 290, 102), (100, 288, 291, 103), (99, 287, 292, 104), (104, 292, 293, 105), (98, 286, 294, 106), (97, 285, 295, 107), (94, 297, 296, 108), (417, 420, 300, 190), (96, 299, 362, 356), (88, 111, 360, 355), (299, 189, 361, 362), (111, 87, 335, 360), (92, 26, 305, 335, 87, 90), (140, 168, 359, 358), (112, 140, 358, 357), (20, 112, 357, 338), (24, 96, 356, 340), (91, 330, 331, 93), (89, 329, 330, 91), (86, 328, 329, 89), (83, 327, 328, 86), (75, 323, 327, 83), (64, 318, 326, 80), (80, 326, 325, 78), (78, 325, 324, 76), (76, 324, 323, 75), (69, 320, 322, 72), (72, 322, 321, 71), (66, 319, 320, 69), (425, 421, 319, 66), (71, 321, 318, 64), (18, 337, 317, 60), (27, 306, 316, 57), (31, 307, 315, 55), (49, 313, 314, 52), (33, 308, 313, 49), (36, 309, 312, 45), (45, 312, 311, 42), (42, 311, 310, 40), (60, 317, 309, 36), (40, 310, 308, 33), (57, 316, 307, 31), (52, 314, 306, 27), (365, 24, 340, 395), (189, 21, 339, 361), (93, 331, 304, 25), (55, 315, 339, 21), (18, 19, 303, 337), (16, 336, 302, 17), (256, 257, 334, 333), (255, 256, 333, 332), (227, 255, 332, 304), (277, 354, 355, 278), (419, 422, 353, 276), (259, 336, 352, 275), (264, 341, 351, 274), (265, 342, 350, 273), (271, 348, 349, 272), (266, 343, 348, 271), (267, 344, 347, 270), (270, 347, 346, 269), (269, 346, 345, 268), (275, 352, 344, 267), (268, 345, 343, 266), (274, 351, 342, 265), (272, 349, 341, 264), (394, 228, 305, 396), (273, 350, 338, 261), (257, 394, 396, 334), (168, 365, 395, 359), (658, 855, 394, 257), (359, 395, 393, 281), (281, 393, 856, 659), (22, 363, 364, 23), (92, 380, 366, 26), (70, 370, 367, 63), (414, 423, 368, 67), (67, 368, 369, 68), (73, 371, 370, 70), (68, 369, 371, 73), (77, 373, 372, 74), (79, 374, 373, 77), (81, 375, 374, 79), (63, 367, 375, 81), (74, 372, 376, 82), (82, 376, 377, 84), (84, 377, 378, 87), (87, 378, 379, 90), (90, 379, 380, 92), (186, 363, 392), (175, 381, 391, 185), (176, 382, 390, 184), (182, 388, 389, 183), (177, 383, 388, 182), (178, 384, 387, 181), (181, 387, 386, 180), (180, 386, 385, 179), (186, 392, 384, 178), (179, 385, 383, 177), (185, 391, 382, 176), (183, 389, 381, 175), (334, 396, 366, 169), (184, 390, 365, 168), (400, 397, 861, 866), (401, 399, 397, 400), (393, 395, 401, 400), (856, 393, 400, 866), (23, 364, 413, 404), (226, 303, 412, 409), (17, 302, 411, 403), (188, 298, 410, 407), (619, 226, 409, 875), (302, 225, 408, 411), (225, 618, 876, 408), (19, 188, 407, 402), (364, 406, 413), (298, 95, 405, 410), (303, 19, 402, 412), (95, 23, 404, 405), (404, 413, 423, 414), (419, 887, 900, 428), (403, 411, 421, 425), (407, 410, 420, 417), (875, 409, 426, 897), (411, 408, 418, 421), (408, 876, 888, 418), (402, 407, 417, 424), (413, 406, 416, 423), (410, 405, 415, 420), (412, 402, 424, 422), (405, 404, 414, 415), (426, 427, 429, 428), (412, 422, 429, 427), (409, 412, 427, 426), (422, 419, 428, 429), (301, 762, 864, 398), (622, 861, 397, 263, 284, 744), (614, 603, 435, 469), (812, 800, 434, 470), (852, 827, 438, 468), (508, 683, 681, 436), (860, 828, 440, 767), (553, 527, 439, 507), (851, 843, 443, 465), (811, 803, 442, 467), (613, 605, 441, 466), (853, 844, 444, 473), (813, 804, 446, 472), (615, 606, 445, 471), (609, 607, 447, 454), (807, 805, 448, 455), (847, 845, 449, 453), (854, 846, 452, 476), (814, 806, 451, 475), (616, 608, 450, 474), (848, 847, 453, 458), (808, 807, 455, 457), (610, 609, 454, 456), (611, 610, 456, 459), (809, 808, 457, 460), (849, 848, 458, 461), (846, 849, 461, 452), (806, 809, 460, 451), (608, 611, 459, 450), (607, 612, 463, 447), (805, 810, 464, 448), (845, 850, 462, 449), (612, 613, 466, 463), (810, 811, 467, 464), (850, 851, 465, 462), (844, 852, 468, 444), (804, 812, 470, 446), (606, 614, 469, 445), (605, 615, 471, 441), (803, 813, 472, 442), (843, 853, 473, 443), (601, 616, 474, 432), (798, 814, 475, 430), (825, 854, 476, 436), (543, 540, 478, 485), (884, 523, 481, 883), (893, 815, 479, 895), (541, 542, 483, 480), (544, 543, 485, 486), (542, 544, 486, 483), (546, 545, 489, 490), (547, 546, 490, 492), (548, 547, 492, 494), (540, 548, 494, 478), (545, 549, 497, 489), (499, 479, 815, 736, 737, 816), (549, 550, 500, 497), (816, 817, 502, 499), (550, 551, 503, 500), (524, 525, 501, 498), (551, 552, 505, 503), (552, 553, 507, 505), (499, 502, 525, 524), (891, 761, 523, 884), (488, 491, 493, 495, 477, 484, 487, 482, 481, 523, 761, 604, 479, 499, 524, 498, 496), (436, 476, 522, 508), (443, 663, 665, 511), (444, 468, 520, 512), (516, 677, 676, 515), (519, 680, 673, 465), (517, 678, 677, 516), (452, 668, 675, 514), (449, 667, 669, 453), (476, 452, 514, 522), (514, 675, 678, 517), (473, 444, 512, 521), (465, 443, 511, 519), (758, 759, 509, 508), (468, 438, 510, 520), (568, 569, 553, 552), (567, 568, 552, 551), (566, 567, 551, 550), (565, 566, 550, 549), (561, 565, 549, 545), (556, 564, 548, 540), (564, 563, 547, 548), (563, 562, 546, 547), (562, 561, 545, 546), (558, 560, 544, 542), (560, 559, 543, 544), (557, 558, 542, 541), (539, 581, 600, 825, 826, 873, 885, 557, 541, 480, 896, 870, 431, 430, 475), (559, 556, 540, 543), (442, 472, 538, 528), (446, 470, 537, 529), (464, 467, 536, 535), (448, 464, 535, 530), (451, 460, 534, 531), (460, 457, 533, 534), (457, 455, 532, 533), (475, 451, 531, 539), (455, 448, 530, 532), (472, 446, 529, 538), (467, 442, 528, 536), (569, 555, 527, 553), (766, 439, 527, 794), (470, 434, 526, 537), (588, 583, 555, 569), (885, 584, 557), (585, 586, 567, 566), (586, 587, 568, 567), (587, 588, 569, 568), (528, 538, 580, 570), (529, 537, 579, 571), (535, 536, 578, 577), (530, 535, 577, 572), (531, 534, 576, 573), (534, 533, 575, 576), (533, 532, 574, 575), (539, 531, 573, 581), (532, 530, 572, 574), (538, 529, 571, 580), (536, 528, 570, 578), (794, 527, 555, 795), (537, 526, 554, 579), (841, 842, 588, 587), (840, 841, 587, 586), (839, 840, 586, 585), (561, 562, 563, 564, 556, 559, 560, 558, 557, 584, 830, 831, 833, 832, 829, 837, 836, 835, 834, 838, 839, 585, 566, 565), (894, 830, 584, 885), (842, 828, 583, 588), (570, 580, 599, 589), (571, 579, 598, 590), (577, 578, 597, 596), (572, 577, 596, 591), (573, 576, 595, 592), (576, 575, 594, 595), (575, 574, 593, 594), (581, 573, 592, 600), (574, 572, 591, 593), (580, 571, 590, 599), (578, 570, 589, 597), (795, 555, 583, 796), (579, 554, 582, 598), (432, 433, 602, 601), (895, 479, 604, 886), (747, 755, 614, 606), (609, 610, 611, 608, 616, 601, 602, 759, 758, 757, 749, 752, 751, 750, 748, 753, 754, 746, 756, 747, 606, 615, 605, 613, 612, 607), (755, 760, 603, 614), (738, 650, 661, 742), (763, 762, 662, 743), (742, 661, 660, 718), (718, 660, 624, 688), (740, 657, 659, 741), (739, 655, 657, 740), (721, 620, 655, 739), (713, 714, 653, 652), (712, 713, 652, 651), (711, 712, 651, 649), (710, 711, 649, 647), (706, 710, 647, 643), (701, 709, 646, 637), (709, 708, 645, 646), (708, 707, 644, 645), (707, 706, 643, 644), (703, 705, 642, 640), (705, 704, 641, 642), (702, 703, 640, 638), (889, 702, 638, 888), (704, 701, 637, 641), (621, 619, 686, 720, 700, 692, 695, 694, 693, 691, 696, 697, 689, 699, 690, 698, 722), (743, 662, 621, 722), (714, 687, 623, 653), (719, 685, 618, 617), (663, 664, 666, 665), (511, 665, 666, 521), (521, 666, 664, 473), (473, 664, 663, 443), (676, 677, 678, 675, 668, 671, 670, 669, 667, 672, 673, 680, 679, 674), (461, 671, 668, 452), (453, 669, 670, 458), (458, 670, 671, 461), (515, 676, 674, 513), (465, 673, 672, 462), (518, 679, 680, 519), (462, 672, 667, 449), (513, 674, 679, 518), (683, 684, 682, 681), (436, 681, 682, 437), (509, 684, 683, 508), (437, 682, 684, 509), (798, 764, 685, 719), (799, 720, 686, 765), (777, 801, 722, 698), (793, 766, 687, 714), (823, 743, 722, 801), (859, 868, 865, 802), (776, 768, 689, 697), (778, 769, 690, 699), (772, 770, 691, 693), (779, 771, 692, 700), (773, 772, 693, 694), (774, 773, 694, 695), (771, 774, 695, 692), (770, 775, 696, 691), (775, 776, 697, 696), (769, 777, 698, 690), (768, 778, 699, 689), (799, 779, 700, 720), (783, 780, 701, 704), (892, 781, 702, 889), (781, 782, 703, 702), (784, 783, 704, 705), (782, 784, 705, 703), (786, 785, 706, 707), (787, 786, 707, 708), (788, 787, 708, 709), (780, 788, 709, 701), (785, 789, 710, 706), (789, 790, 711, 710), (790, 791, 712, 711), (791, 792, 713, 712), (792, 793, 714, 713), (800, 721, 739, 819), (819, 739, 740, 820), (820, 740, 741, 821), (797, 718, 688, 767), (822, 742, 718, 797), (824, 763, 743, 823), (817, 738, 742, 822), (656, 716, 717, 658), (654, 715, 716, 656), (623, 687, 715, 654), (648, 650, 738, 737), (736, 639, 648, 737), (887, 639, 736, 890), (617, 636, 735, 719), (625, 635, 734, 724), (626, 634, 733, 725), (632, 633, 732, 731), (627, 632, 731, 726), (628, 631, 730, 727), (631, 630, 729, 730), (630, 629, 728, 729), (636, 628, 727, 735), (629, 627, 726, 728), (635, 626, 725, 734), (633, 625, 724, 732), (855, 858, 688, 624), (634, 620, 721, 733), (723, 802, 865, 862), (863, 763, 723, 745), (723, 763, 824, 818, 802), (520, 510, 760, 755), (519, 511, 746, 754), (521, 512, 747, 756), (515, 513, 748, 750), (522, 514, 749, 757), (516, 515, 750, 751), (517, 516, 751, 752), (514, 517, 752, 749), (513, 518, 753, 748), (518, 519, 754, 753), (512, 520, 755, 747), (511, 521, 756, 746), (508, 522, 757, 758), (886, 604, 761, 891), (510, 818, 824, 760), (502, 817, 822, 525), (760, 824, 823, 603), (525, 822, 797, 501), (506, 504, 501, 797, 767, 440), (554, 820, 821, 582), (526, 819, 820, 554), (434, 800, 819, 526), (438, 802, 818, 510), (505, 507, 793, 792), (503, 505, 792, 791), (500, 503, 791, 790), (497, 500, 790, 789), (489, 497, 789, 785), (478, 494, 788, 780), (494, 492, 787, 788), (492, 490, 786, 787), (490, 489, 785, 786), (483, 486, 784, 782), (486, 485, 783, 784), (480, 483, 782, 781), (896, 480, 781, 892), (485, 478, 780, 783), (432, 474, 779, 799), (441, 471, 778, 768), (445, 469, 777, 769), (463, 466, 776, 775), (447, 463, 775, 770), (450, 459, 774, 771), (459, 456, 773, 774), (456, 454, 772, 773), (474, 450, 771, 779), (454, 447, 770, 772), (471, 445, 769, 778), (466, 441, 768, 776), (827, 859, 802, 438), (603, 823, 801, 435), (507, 439, 766, 793), (469, 435, 801, 777), (432, 799, 765, 433), (430, 431, 764, 798), (716, 795, 796, 717), (715, 794, 795, 716), (687, 766, 794, 715), (737, 738, 817, 816), (890, 736, 815, 893), (719, 735, 814, 798), (724, 734, 813, 803), (725, 733, 812, 804), (731, 732, 811, 810), (726, 731, 810, 805), (727, 730, 809, 806), (730, 729, 808, 809), (729, 728, 807, 808), (735, 727, 806, 814), (728, 726, 805, 807), (734, 725, 804, 813), (732, 724, 803, 811), (858, 860, 767, 688), (733, 721, 800, 812), (717, 796, 860, 858), (582, 821, 859, 827), (658, 717, 858, 855), (821, 741, 857, 859), (741, 659, 856, 857), (436, 437, 826, 825), (506, 440, 828, 842), (484, 477, 829, 832), (883, 481, 830, 894), (481, 482, 831, 830), (487, 484, 832, 833), (482, 487, 833, 831), (491, 488, 834, 835), (493, 491, 835, 836), (495, 493, 836, 837), (477, 495, 837, 829), (488, 496, 838, 834), (496, 498, 839, 838), (498, 501, 840, 839), (501, 504, 841, 840), (504, 506, 842, 841), (600, 854, 825), (589, 599, 853, 843), (590, 598, 852, 844), (596, 597, 851, 850), (591, 596, 850, 845), (592, 595, 849, 846), (595, 594, 848, 849), (594, 593, 847, 848), (600, 592, 846, 854), (593, 591, 845, 847), (599, 590, 844, 853), (597, 589, 843, 851), (796, 583, 828, 860), (598, 582, 827, 852), (867, 866, 861, 862), (868, 867, 862, 865), (622, 861, 866, 856), (857, 867, 868, 859), (856, 866, 867, 857), (437, 871, 882, 826), (686, 878, 881, 765), (431, 870, 880, 764), (602, 874, 879, 759), (619, 875, 878, 686), (764, 880, 877, 685), (685, 877, 876, 618), (433, 869, 874, 602), (826, 882, 873), (759, 879, 872, 509), (765, 881, 869, 433), (509, 872, 871, 437), (871, 883, 894, 882), (890, 901, 900, 887), (870, 896, 892, 880), (874, 886, 891, 879), (875, 897, 898, 878), (880, 892, 889, 877), (877, 889, 888, 876), (869, 895, 886, 874), (882, 894, 885, 873), (879, 891, 884, 872), (881, 893, 895, 869), (872, 884, 883, 871), (898, 901, 902, 899), (881, 899, 902, 893), (878, 898, 899, 881), (893, 902, 901, 890), (763, 863, 864, 762), (622, 744, 745, 723, 862, 861), (900, 901, 898, 897, 426, 428), (864, 863, 745, 744, 284, 398), (903, 904, 906, 905), (905, 906, 910, 909), (909, 910, 908, 907), (907, 908, 904, 903), (905, 909, 907, 903), (910, 906, 904, 908), (911, 912, 914, 913), (913, 914, 918, 917), (917, 918, 916, 915), (915, 916, 912, 911), (913, 917, 915, 911), (918, 914, 912, 916)])
me_cube_006.materials.append(mat_material)
me_cube_006.use_remesh_preserve_volume = False
me_cube_006.use_remesh_preserve_attributes = False
me_cube_006.use_mirror_vertex_groups = False
me_cube_006.update()
me_cylinder_001 = bpy.data.meshes.new('Cylinder.001')
me_cylinder_001.from_pydata([(-0.0671, -0.05973, 5.846), (-0.0671, -0.05973, 3.846), (0.128, -0.07894, 5.846), (0.128, -0.07894, 3.846), (0.3156, -0.1358, 5.846), (0.3156, -0.1358, 3.846), (0.4885, -0.2283, 5.846), (0.4885, -0.2283, 3.846), (0.64, -0.3526, 5.846), (0.64, -0.3526, 3.846), (0.7644, -0.5042, 5.846), (0.7644, -0.5042, 3.846), (0.8568, -0.677, 5.846), (0.8568, -0.677, 3.846), (0.9137, -0.8646, 5.846), (0.9137, -0.8646, 3.846), (0.9329, -1.06, 5.846), (0.9329, -1.06, 3.846), (0.9137, -1.255, 5.846), (0.9137, -1.255, 3.846), (0.8568, -1.442, 5.846), (0.8568, -1.442, 3.846), (0.7644, -1.615, 5.846), (0.7644, -1.615, 3.846), (0.64, -1.767, 5.846), (0.64, -1.767, 3.846), (0.4885, -1.891, 5.846), (0.4885, -1.891, 3.846), (0.3156, -1.984, 5.846), (0.3156, -1.984, 3.846), (0.128, -2.041, 5.846), (0.128, -2.041, 3.846), (-0.0671, -2.06, 5.846), (-0.0671, -2.06, 3.846), (-0.2622, -2.041, 5.846), (-0.2622, -2.041, 3.846), (-0.4498, -1.984, 5.846), (-0.4498, -1.984, 3.846), (-0.6227, -1.891, 5.846), (-0.6227, -1.891, 3.846), (-0.7742, -1.767, 5.846), (-0.7742, -1.767, 3.846), (-0.8986, -1.615, 5.846), (-0.8986, -1.615, 3.846), (-0.991, -1.442, 5.846), (-0.991, -1.442, 3.846), (-1.048, -1.255, 5.846), (-1.048, -1.255, 3.846), (-1.067, -1.06, 5.846), (-1.067, -1.06, 3.846), (-1.048, -0.8646, 5.846), (-1.048, -0.8646, 3.846), (-0.991, -0.677, 5.846), (-0.991, -0.677, 3.846), (-0.8986, -0.5042, 5.846), (-0.8986, -0.5042, 3.846), (-0.7742, -0.3526, 5.846), (-0.7742, -0.3526, 3.846), (-0.6227, -0.2283, 5.846), (-0.6227, -0.2283, 3.846), (-0.4498, -0.1358, 5.846), (-0.4498, -0.1358, 3.846), (-0.2622, -0.07894, 5.846), (-0.2622, -0.07894, 3.846), (-0.0671, -0.3088, 5.846), (0.2203, -0.3659, 5.846), (0.4639, -0.5287, 5.846), (0.6267, -0.7723, 5.846), (0.6839, -1.06, 5.846), (0.6267, -1.347, 5.846), (0.4639, -1.591, 5.846), (0.2203, -1.754, 5.846), (-0.0671, -1.811, 5.846), (-0.3545, -1.754, 5.846), (-0.5981, -1.591, 5.846), (-0.7609, -1.347, 5.846), (-0.8181, -1.06, 5.846), (-0.7609, -0.7723, 5.846), (-0.5981, -0.5287, 5.846), (-0.3545, -0.3659, 5.846), (-0.0671, -0.3926, 5.532), (0.1882, -0.4434, 5.532), (0.4046, -0.588, 5.532), (0.5492, -0.8044, 5.532), (0.6, -1.06, 5.532), (0.5492, -1.315, 5.532), (0.4046, -1.531, 5.532), (0.1882, -1.676, 5.532), (-0.0671, -1.727, 5.532), (-0.3224, -1.676, 5.532), (-0.5388, -1.531, 5.532), (-0.6834, -1.315, 5.532), (-0.7342, -1.06, 5.532), (-0.6834, -0.8044, 5.532), (-0.5388, -0.588, 5.532), (-0.3224, -0.4434, 5.532), (-0.0671, -0.9336, 5.85), (-0.01884, -0.9432, 5.85), (0.02207, -0.9706, 5.85), (0.04941, -1.011, 5.85), (0.059, -1.06, 5.85), (0.04941, -1.108, 5.85), (0.02207, -1.149, 5.85), (-0.01884, -1.176, 5.85), (-0.0671, -1.186, 5.85), (-0.1154, -1.176, 5.85), (-0.1563, -1.149, 5.85), (-0.1836, -1.108, 5.85), (-0.1932, -1.06, 5.85), (-0.1836, -1.011, 5.85), (-0.1563, -0.9706, 5.85), (-0.1154, -0.9432, 5.85)], [], [(0, 2, 3, 1), (2, 4, 5, 3), (4, 6, 7, 5), (6, 8, 9, 7), (8, 10, 11, 9), (10, 12, 13, 11), (12, 14, 15, 13), (14, 16, 17, 15), (16, 18, 19, 17), (18, 20, 21, 19), (20, 22, 23, 21), (22, 24, 25, 23), (24, 26, 27, 25), (26, 28, 29, 27), (28, 30, 31, 29), (30, 32, 33, 31), (32, 34, 35, 33), (34, 36, 37, 35), (36, 38, 39, 37), (38, 40, 41, 39), (40, 42, 43, 41), (42, 44, 45, 43), (44, 46, 47, 45), (46, 48, 49, 47), (48, 50, 51, 49), (50, 52, 53, 51), (52, 54, 55, 53), (54, 56, 57, 55), (56, 58, 59, 57), (58, 60, 61, 59), (3, 5, 7, 9, 11, 13, 15, 17, 19, 21, 23, 25, 27, 29, 31, 33, 35, 37, 39, 41, 43, 45, 47, 49, 51, 53, 55, 57, 59, 61, 63, 1), (60, 62, 63, 61), (62, 0, 1, 63), (48, 76, 77, 52, 50), (67, 83, 84, 68), (4, 65, 66, 8, 6), (26, 24, 70, 71, 28), (40, 74, 75, 44, 42), (62, 60, 79, 64, 0), (18, 16, 68, 69, 20), (54, 52, 77, 78, 56), (10, 8, 66, 67, 12), (46, 44, 75, 76, 48), (2, 0, 64, 65, 4), (38, 36, 73, 74, 40), (30, 28, 71, 72, 32), (22, 20, 69, 70, 24), (58, 56, 78, 79, 60), (14, 12, 67, 68, 16), (74, 90, 91, 75), (85, 101, 102, 86), (68, 84, 85, 69), (75, 91, 92, 76), (69, 85, 86, 70), (76, 92, 93, 77), (70, 86, 87, 71), (77, 93, 94, 78), (64, 80, 81, 65), (71, 87, 88, 72), (78, 94, 95, 79), (65, 81, 82, 66), (72, 88, 89, 73), (79, 95, 80, 64), (66, 82, 83, 67), (73, 89, 90, 74), (91, 107, 108, 92), (96, 111, 110, 109, 108, 107, 106, 105, 104, 103, 102, 101, 100, 99, 98, 97), (92, 108, 109, 93), (86, 102, 103, 87), (93, 109, 110, 94), (80, 96, 97, 81), (87, 103, 104, 88), (94, 110, 111, 95), (81, 97, 98, 82), (88, 104, 105, 89), (95, 111, 96, 80), (82, 98, 99, 83), (89, 105, 106, 90), (83, 99, 100, 84), (90, 106, 107, 91), (84, 100, 101, 85), (34, 32, 72, 73, 36)])
me_cylinder_001.use_remesh_preserve_volume = False
me_cylinder_001.use_remesh_preserve_attributes = False
me_cylinder_001.use_mirror_vertex_groups = False
me_cylinder_001.update()
me_cylinder_000 = bpy.data.meshes.new('Cylinder.000')
me_cylinder_000.from_pydata([(-0.0671, -0.05973, 5.846), (-0.0671, -0.05973, 3.846), (0.128, -0.07894, 5.846), (0.128, -0.07894, 3.846), (0.3156, -0.1358, 5.846), (0.3156, -0.1358, 3.846), (0.4885, -0.2283, 5.846), (0.4885, -0.2283, 3.846), (0.64, -0.3526, 5.846), (0.64, -0.3526, 3.846), (0.7644, -0.5042, 5.846), (0.7644, -0.5042, 3.846), (0.8568, -0.677, 5.846), (0.8568, -0.677, 3.846), (0.9137, -0.8646, 5.846), (0.9137, -0.8646, 3.846), (0.9329, -1.06, 5.846), (0.9329, -1.06, 3.846), (0.9137, -1.255, 5.846), (0.9137, -1.255, 3.846), (0.8568, -1.442, 5.846), (0.8568, -1.442, 3.846), (0.7644, -1.615, 5.846), (0.7644, -1.615, 3.846), (0.64, -1.767, 5.846), (0.64, -1.767, 3.846), (0.4885, -1.891, 5.846), (0.4885, -1.891, 3.846), (0.3156, -1.984, 5.846), (0.3156, -1.984, 3.846), (0.128, -2.041, 5.846), (0.128, -2.041, 3.846), (-0.0671, -2.06, 5.846), (-0.0671, -2.06, 3.846), (-0.2622, -2.041, 5.846), (-0.2622, -2.041, 3.846), (-0.4498, -1.984, 5.846), (-0.4498, -1.984, 3.846), (-0.6227, -1.891, 5.846), (-0.6227, -1.891, 3.846), (-0.7742, -1.767, 5.846), (-0.7742, -1.767, 3.846), (-0.8986, -1.615, 5.846), (-0.8986, -1.615, 3.846), (-0.991, -1.442, 5.846), (-0.991, -1.442, 3.846), (-1.048, -1.255, 5.846), (-1.048, -1.255, 3.846), (-1.067, -1.06, 5.846), (-1.067, -1.06, 3.846), (-1.048, -0.8646, 5.846), (-1.048, -0.8646, 3.846), (-0.991, -0.677, 5.846), (-0.991, -0.677, 3.846), (-0.8986, -0.5042, 5.846), (-0.8986, -0.5042, 3.846), (-0.7742, -0.3526, 5.846), (-0.7742, -0.3526, 3.846), (-0.6227, -0.2283, 5.846), (-0.6227, -0.2283, 3.846), (-0.4498, -0.1358, 5.846), (-0.4498, -0.1358, 3.846), (-0.2622, -0.07894, 5.846), (-0.2622, -0.07894, 3.846), (-0.0671, -0.3088, 5.846), (0.2203, -0.3659, 5.846), (0.4639, -0.5287, 5.846), (0.6267, -0.7723, 5.846), (0.6839, -1.06, 5.846), (0.6267, -1.347, 5.846), (0.4639, -1.591, 5.846), (0.2203, -1.754, 5.846), (-0.0671, -1.811, 5.846), (-0.3545, -1.754, 5.846), (-0.5981, -1.591, 5.846), (-0.7609, -1.347, 5.846), (-0.8181, -1.06, 5.846), (-0.7609, -0.7723, 5.846), (-0.5981, -0.5287, 5.846), (-0.3545, -0.3659, 5.846), (-0.0671, -0.3926, 5.532), (0.1882, -0.4434, 5.532), (0.4046, -0.588, 5.532), (0.5492, -0.8044, 5.532), (0.6, -1.06, 5.532), (0.5492, -1.315, 5.532), (0.4046, -1.531, 5.532), (0.1882, -1.676, 5.532), (-0.0671, -1.727, 5.532), (-0.3224, -1.676, 5.532), (-0.5388, -1.531, 5.532), (-0.6834, -1.315, 5.532), (-0.7342, -1.06, 5.532), (-0.6834, -0.8044, 5.532), (-0.5388, -0.588, 5.532), (-0.3224, -0.4434, 5.532), (-0.0671, -0.9336, 5.85), (-0.01884, -0.9432, 5.85), (0.02207, -0.9706, 5.85), (0.04941, -1.011, 5.85), (0.059, -1.06, 5.85), (0.04941, -1.108, 5.85), (0.02207, -1.149, 5.85), (-0.01884, -1.176, 5.85), (-0.0671, -1.186, 5.85), (-0.1154, -1.176, 5.85), (-0.1563, -1.149, 5.85), (-0.1836, -1.108, 5.85), (-0.1932, -1.06, 5.85), (-0.1836, -1.011, 5.85), (-0.1563, -0.9706, 5.85), (-0.1154, -0.9432, 5.85)], [], [(0, 2, 3, 1), (2, 4, 5, 3), (4, 6, 7, 5), (6, 8, 9, 7), (8, 10, 11, 9), (10, 12, 13, 11), (12, 14, 15, 13), (14, 16, 17, 15), (16, 18, 19, 17), (18, 20, 21, 19), (20, 22, 23, 21), (22, 24, 25, 23), (24, 26, 27, 25), (26, 28, 29, 27), (28, 30, 31, 29), (30, 32, 33, 31), (32, 34, 35, 33), (34, 36, 37, 35), (36, 38, 39, 37), (38, 40, 41, 39), (40, 42, 43, 41), (42, 44, 45, 43), (44, 46, 47, 45), (46, 48, 49, 47), (48, 50, 51, 49), (50, 52, 53, 51), (52, 54, 55, 53), (54, 56, 57, 55), (56, 58, 59, 57), (58, 60, 61, 59), (3, 5, 7, 9, 11, 13, 15, 17, 19, 21, 23, 25, 27, 29, 31, 33, 35, 37, 39, 41, 43, 45, 47, 49, 51, 53, 55, 57, 59, 61, 63, 1), (60, 62, 63, 61), (62, 0, 1, 63), (48, 76, 77, 52, 50), (67, 83, 84, 68), (4, 65, 66, 8, 6), (26, 24, 70, 71, 28), (40, 74, 75, 44, 42), (62, 60, 79, 64, 0), (18, 16, 68, 69, 20), (54, 52, 77, 78, 56), (10, 8, 66, 67, 12), (46, 44, 75, 76, 48), (38, 36, 73, 74, 40), (34, 32, 72, 73, 36), (30, 28, 71, 72, 32), (22, 20, 69, 70, 24), (58, 56, 78, 79, 60), (14, 12, 67, 68, 16), (74, 90, 91, 75), (85, 101, 102, 86), (68, 84, 85, 69), (75, 91, 92, 76), (69, 85, 86, 70), (76, 92, 93, 77), (70, 86, 87, 71), (77, 93, 94, 78), (71, 87, 88, 72), (80, 96, 97, 81), (78, 94, 95, 79), (65, 81, 82, 66), (72, 88, 89, 73), (79, 95, 80, 64), (66, 82, 83, 67), (73, 89, 90, 74), (91, 107, 108, 92), (96, 111, 110, 109, 108, 107, 106, 105, 104, 103, 102, 101, 100, 99, 98, 97), (92, 108, 109, 93), (86, 102, 103, 87), (93, 109, 110, 94), (87, 103, 104, 88), (2, 0, 64, 65, 4), (94, 110, 111, 95), (81, 97, 98, 82), (88, 104, 105, 89), (95, 111, 96, 80), (82, 98, 99, 83), (89, 105, 106, 90), (83, 99, 100, 84), (90, 106, 107, 91), (84, 100, 101, 85), (64, 80, 81, 65)])
me_cylinder_000.use_remesh_preserve_volume = False
me_cylinder_000.use_remesh_preserve_attributes = False
me_cylinder_000.use_mirror_vertex_groups = False
me_cylinder_000.update()
me_cylinder_004 = bpy.data.meshes.new('Cylinder.004')
me_cylinder_004.from_pydata([(-0.2998, 6.183, -0.4979), (-0.2998, 6.183, 1.502), (-0.1047, 6.164, -0.4979), (-0.1047, 6.164, 1.502), (0.08291, 6.107, -0.4979), (0.08291, 6.107, 1.502), (0.2558, 6.014, -0.4979), (0.2558, 6.014, 1.502), (0.4073, 5.89, -0.4979), (0.4073, 5.89, 1.502), (0.5317, 5.738, -0.4979), (0.5317, 5.738, 1.502), (0.6241, 5.566, -0.4979), (0.6241, 5.566, 1.502), (0.681, 5.378, -0.4979), (0.681, 5.378, 1.502), (0.7002, 5.183, -0.4979), (0.7002, 5.183, 1.502), (0.681, 4.988, -0.4979), (0.681, 4.988, 1.502), (0.6241, 4.8, -0.4979), (0.6241, 4.8, 1.502), (0.5317, 4.627, -0.4979), (0.5317, 4.627, 1.502), (0.4073, 4.476, -0.4979), (0.4073, 4.476, 1.502), (0.2558, 4.351, -0.4979), (0.2558, 4.351, 1.502), (0.08291, 4.259, -0.4979), (0.08291, 4.259, 1.502), (-0.1047, 4.202, -0.4979), (-0.1047, 4.202, 1.502), (-0.2998, 4.183, -0.4979), (-0.2998, 4.183, 1.502), (-0.4949, 4.202, -0.4979), (-0.4949, 4.202, 1.502), (-0.6825, 4.259, -0.4979), (-0.6825, 4.259, 1.502), (-0.8553, 4.351, -0.4979), (-0.8553, 4.351, 1.502), (-1.007, 4.476, -0.4979), (-1.007, 4.476, 1.502), (-1.131, 4.627, -0.4979), (-1.131, 4.627, 1.502), (-1.224, 4.8, -0.4979), (-1.224, 4.8, 1.502), (-1.281, 4.988, -0.4979), (-1.281, 4.988, 1.502), (-1.3, 5.183, -0.4979), (-1.3, 5.183, 1.502), (-1.281, 5.378, -0.4979), (-1.281, 5.378, 1.502), (-1.224, 5.566, -0.4979), (-1.224, 5.566, 1.502), (-1.131, 5.738, -0.4979), (-1.131, 5.738, 1.502), (-1.007, 5.89, -0.4979), (-1.007, 5.89, 1.502), (-0.8553, 6.014, -0.4979), (-0.8553, 6.014, 1.502), (-0.6825, 6.107, -0.4979), (-0.6825, 6.107, 1.502), (-0.4949, 6.164, -0.4979), (-0.4949, 6.164, 1.502), (-0.2998, 6.077, -0.4188), (-0.1253, 6.06, -0.4188), (0.04239, 6.009, -0.4188), (0.197, 5.926, -0.4188), (0.3325, 5.815, -0.4188), (0.4436, 5.68, -0.4188), (0.5263, 5.525, -0.4188), (0.5771, 5.357, -0.4188), (0.5943, 5.183, -0.4188), (0.5771, 5.008, -0.4188), (0.5263, 4.841, -0.4188), (0.4436, 4.686, -0.4188), (0.3325, 4.551, -0.4188), (0.197, 4.439, -0.4188), (0.04239, 4.357, -0.4188), (-0.1253, 4.306, -0.4188), (-0.2998, 4.289, -0.4188), (-0.4742, 4.306, -0.4188), (-0.6419, 4.357, -0.4188), (-0.7965, 4.439, -0.4188), (-0.932, 4.551, -0.4188), (-1.043, 4.686, -0.4188), (-1.126, 4.841, -0.4188), (-1.177, 5.008, -0.4188), (-1.194, 5.183, -0.4188), (-1.177, 5.357, -0.4188), (-1.126, 5.525, -0.4188), (-1.043, 5.68, -0.4188), (-0.932, 5.815, -0.4188), (-0.7965, 5.926, -0.4188), (-0.6419, 6.009, -0.4188), (-0.4742, 6.06, -0.4188), (-0.2998, -6.183, -0.4979), (-0.2998, -6.183, 1.502), (-0.1047, -6.164, -0.4979), (-0.1047, -6.164, 1.502), (0.08291, -6.107, -0.4979), (0.08291, -6.107, 1.502), (0.2558, -6.014, -0.4979), (0.2558, -6.014, 1.502), (0.4073, -5.89, -0.4979), (0.4073, -5.89, 1.502), (0.5317, -5.738, -0.4979), (0.5317, -5.738, 1.502), (0.6241, -5.566, -0.4979), (0.6241, -5.566, 1.502), (0.681, -5.378, -0.4979), (0.681, -5.378, 1.502), (0.7002, -5.183, -0.4979), (0.7002, -5.183, 1.502), (0.681, -4.988, -0.4979), (0.681, -4.988, 1.502), (0.6241, -4.8, -0.4979), (0.6241, -4.8, 1.502), (0.5317, -4.627, -0.4979), (0.5317, -4.627, 1.502), (0.4073, -4.476, -0.4979), (0.4073, -4.476, 1.502), (0.2558, -4.351, -0.4979), (0.2558, -4.351, 1.502), (0.08291, -4.259, -0.4979), (0.08291, -4.259, 1.502), (-0.1047, -4.202, -0.4979), (-0.1047, -4.202, 1.502), (-0.2998, -4.183, -0.4979), (-0.2998, -4.183, 1.502), (-0.4949, -4.202, -0.4979), (-0.4949, -4.202, 1.502), (-0.6825, -4.259, -0.4979), (-0.6825, -4.259, 1.502), (-0.8553, -4.351, -0.4979), (-0.8553, -4.351, 1.502), (-1.007, -4.476, -0.4979), (-1.007, -4.476, 1.502), (-1.131, -4.627, -0.4979), (-1.131, -4.627, 1.502), (-1.224, -4.8, -0.4979), (-1.224, -4.8, 1.502), (-1.281, -4.988, -0.4979), (-1.281, -4.988, 1.502), (-1.3, -5.183, -0.4979), (-1.3, -5.183, 1.502), (-1.281, -5.378, -0.4979), (-1.281, -5.378, 1.502), (-1.224, -5.566, -0.4979), (-1.224, -5.566, 1.502), (-1.131, -5.738, -0.4979), (-1.131, -5.738, 1.502), (-1.007, -5.89, -0.4979), (-1.007, -5.89, 1.502), (-0.8553, -6.014, -0.4979), (-0.8553, -6.014, 1.502), (-0.6825, -6.107, -0.4979), (-0.6825, -6.107, 1.502), (-0.4949, -6.164, -0.4979), (-0.4949, -6.164, 1.502), (-0.2998, -6.077, -0.4188), (-0.1253, -6.06, -0.4188), (0.04239, -6.009, -0.4188), (0.197, -5.926, -0.4188), (0.3325, -5.815, -0.4188), (0.4436, -5.68, -0.4188), (0.5263, -5.525, -0.4188), (0.5771, -5.357, -0.4188), (0.5943, -5.183, -0.4188), (0.5771, -5.008, -0.4188), (0.5263, -4.841, -0.4188), (0.4436, -4.686, -0.4188), (0.3325, -4.551, -0.4188), (0.197, -4.439, -0.4188), (0.04239, -4.357, -0.4188), (-0.1253, -4.306, -0.4188), (-0.2998, -4.289, -0.4188), (-0.4742, -4.306, -0.4188), (-0.6419, -4.357, -0.4188), (-0.7965, -4.439, -0.4188), (-0.932, -4.551, -0.4188), (-1.043, -4.686, -0.4188), (-1.126, -4.841, -0.4188), (-1.177, -5.008, -0.4188), (-1.194, -5.183, -0.4188), (-1.177, -5.357, -0.4188), (-1.126, -5.525, -0.4188), (-1.043, -5.68, -0.4188), (-0.932, -5.815, -0.4188), (-0.7965, -5.926, -0.4188), (-0.6419, -6.009, -0.4188), (-0.4742, -6.06, -0.4188)], [], [(0, 1, 3, 2), (2, 3, 5, 4), (4, 5, 7, 6), (6, 7, 9, 8), (8, 9, 11, 10), (10, 11, 13, 12), (12, 13, 15, 14), (14, 15, 17, 16), (16, 17, 19, 18), (18, 19, 21, 20), (20, 21, 23, 22), (22, 23, 25, 24), (24, 25, 27, 26), (26, 27, 29, 28), (28, 29, 31, 30), (30, 31, 33, 32), (32, 33, 35, 34), (34, 35, 37, 36), (36, 37, 39, 38), (38, 39, 41, 40), (40, 41, 43, 42), (42, 43, 45, 44), (44, 45, 47, 46), (46, 47, 49, 48), (48, 49, 51, 50), (50, 51, 53, 52), (52, 53, 55, 54), (54, 55, 57, 56), (56, 57, 59, 58), (58, 59, 61, 60), (3, 1, 63, 61, 59, 57, 55, 53, 51, 49, 47, 45, 43, 41, 39, 37, 35, 33, 31, 29, 27, 25, 23, 21, 19, 17, 15, 13, 11, 9, 7, 5), (60, 61, 63, 62), (62, 63, 1, 0), (18, 20, 74, 73), (64, 65, 66, 67, 68, 69, 70, 71, 72, 73, 74, 75, 76, 77, 78, 79, 80, 81, 82, 83, 84, 85, 86, 87, 88, 89, 90, 91, 92, 93, 94, 95), (36, 38, 83, 82), (54, 56, 92, 91), (10, 12, 70, 69), (28, 30, 79, 78), (46, 48, 88, 87), (2, 4, 66, 65), (20, 22, 75, 74), (38, 40, 84, 83), (56, 58, 93, 92), (12, 14, 71, 70), (30, 32, 80, 79), (48, 50, 89, 88), (4, 6, 67, 66), (22, 24, 76, 75), (40, 42, 85, 84), (58, 60, 94, 93), (14, 16, 72, 71), (32, 34, 81, 80), (50, 52, 90, 89), (6, 8, 68, 67), (24, 26, 77, 76), (42, 44, 86, 85), (60, 62, 95, 94), (16, 18, 73, 72), (34, 36, 82, 81), (52, 54, 91, 90), (8, 10, 69, 68), (26, 28, 78, 77), (44, 46, 87, 86), (0, 2, 65, 64), (62, 0, 64, 95), (96, 98, 99, 97), (98, 100, 101, 99), (100, 102, 103, 101), (102, 104, 105, 103), (104, 106, 107, 105), (106, 108, 109, 107), (108, 110, 111, 109), (110, 112, 113, 111), (112, 114, 115, 113), (114, 116, 117, 115), (116, 118, 119, 117), (118, 120, 121, 119), (120, 122, 123, 121), (122, 124, 125, 123), (124, 126, 127, 125), (126, 128, 129, 127), (128, 130, 131, 129), (130, 132, 133, 131), (132, 134, 135, 133), (134, 136, 137, 135), (136, 138, 139, 137), (138, 140, 141, 139), (140, 142, 143, 141), (142, 144, 145, 143), (144, 146, 147, 145), (146, 148, 149, 147), (148, 150, 151, 149), (150, 152, 153, 151), (152, 154, 155, 153), (154, 156, 157, 155), (99, 101, 103, 105, 107, 109, 111, 113, 115, 117, 119, 121, 123, 125, 127, 129, 131, 133, 135, 137, 139, 141, 143, 145, 147, 149, 151, 153, 155, 157, 159, 97), (156, 158, 159, 157), (158, 96, 97, 159), (114, 169, 170, 116), (160, 191, 190, 189, 188, 187, 186, 185, 184, 183, 182, 181, 180, 179, 178, 177, 176, 175, 174, 173, 172, 171, 170, 169, 168, 167, 166, 165, 164, 163, 162, 161), (132, 178, 179, 134), (150, 187, 188, 152), (106, 165, 166, 108), (124, 174, 175, 126), (142, 183, 184, 144), (98, 161, 162, 100), (116, 170, 171, 118), (134, 179, 180, 136), (152, 188, 189, 154), (108, 166, 167, 110), (126, 175, 176, 128), (144, 184, 185, 146), (100, 162, 163, 102), (118, 171, 172, 120), (136, 180, 181, 138), (154, 189, 190, 156), (110, 167, 168, 112), (128, 176, 177, 130), (146, 185, 186, 148), (102, 163, 164, 104), (120, 172, 173, 122), (138, 181, 182, 140), (156, 190, 191, 158), (112, 168, 169, 114), (130, 177, 178, 132), (148, 186, 187, 150), (104, 164, 165, 106), (122, 173, 174, 124), (140, 182, 183, 142), (96, 160, 161, 98), (158, 191, 160, 96)])
me_cylinder_004.use_remesh_preserve_volume = False
me_cylinder_004.use_remesh_preserve_attributes = False
me_cylinder_004.use_mirror_vertex_groups = False
me_cylinder_004.update()
me_cylinder_003 = bpy.data.meshes.new('Cylinder.003')
me_cylinder_003.from_pydata([(-0.0671, -0.05973, -5.846), (-0.0671, -0.05973, -3.846), (0.128, -0.07894, -5.846), (0.128, -0.07894, -3.846), (0.3156, -0.1358, -5.846), (0.3156, -0.1358, -3.846), (0.4885, -0.2283, -5.846), (0.4885, -0.2283, -3.846), (0.64, -0.3526, -5.846), (0.64, -0.3526, -3.846), (0.7644, -0.5042, -5.846), (0.7644, -0.5042, -3.846), (0.8568, -0.677, -5.846), (0.8568, -0.677, -3.846), (0.9137, -0.8646, -5.846), (0.9137, -0.8646, -3.846), (0.9329, -1.06, -5.846), (0.9329, -1.06, -3.846), (0.9137, -1.255, -5.846), (0.9137, -1.255, -3.846), (0.8568, -1.442, -5.846), (0.8568, -1.442, -3.846), (0.7644, -1.615, -5.846), (0.7644, -1.615, -3.846), (0.64, -1.767, -5.846), (0.64, -1.767, -3.846), (0.4885, -1.891, -5.846), (0.4885, -1.891, -3.846), (0.3156, -1.984, -5.846), (0.3156, -1.984, -3.846), (0.128, -2.041, -5.846), (0.128, -2.041, -3.846), (-0.0671, -2.06, -5.846), (-0.0671, -2.06, -3.846), (-0.2622, -2.041, -5.846), (-0.2622, -2.041, -3.846), (-0.4498, -1.984, -5.846), (-0.4498, -1.984, -3.846), (-0.6227, -1.891, -5.846), (-0.6227, -1.891, -3.846), (-0.7742, -1.767, -5.846), (-0.7742, -1.767, -3.846), (-0.8986, -1.615, -5.846), (-0.8986, -1.615, -3.846), (-0.991, -1.442, -5.846), (-0.991, -1.442, -3.846), (-1.048, -1.255, -5.846), (-1.048, -1.255, -3.846), (-1.067, -1.06, -5.846), (-1.067, -1.06, -3.846), (-1.048, -0.8646, -5.846), (-1.048, -0.8646, -3.846), (-0.991, -0.677, -5.846), (-0.991, -0.677, -3.846), (-0.8986, -0.5042, -5.846), (-0.8986, -0.5042, -3.846), (-0.7742, -0.3526, -5.846), (-0.7742, -0.3526, -3.846), (-0.6227, -0.2283, -5.846), (-0.6227, -0.2283, -3.846), (-0.4498, -0.1358, -5.846), (-0.4498, -0.1358, -3.846), (-0.2622, -0.07894, -5.846), (-0.2622, -0.07894, -3.846), (-0.0671, -0.3088, -5.846), (0.2203, -0.3659, -5.846), (0.4639, -0.5287, -5.846), (0.6267, -0.7723, -5.846), (0.6839, -1.06, -5.846), (0.6267, -1.347, -5.846), (0.4639, -1.591, -5.846), (0.2203, -1.754, -5.846), (-0.0671, -1.811, -5.846), (-0.3545, -1.754, -5.846), (-0.5981, -1.591, -5.846), (-0.7609, -1.347, -5.846), (-0.8181, -1.06, -5.846), (-0.7609, -0.7723, -5.846), (-0.5981, -0.5287, -5.846), (-0.3545, -0.3659, -5.846), (-0.0671, -0.3926, -5.532), (0.1882, -0.4434, -5.532), (0.4046, -0.588, -5.532), (0.5492, -0.8044, -5.532), (0.6, -1.06, -5.532), (0.5492, -1.315, -5.532), (0.4046, -1.531, -5.532), (0.1882, -1.676, -5.532), (-0.0671, -1.727, -5.532), (-0.3224, -1.676, -5.532), (-0.5388, -1.531, -5.532), (-0.6834, -1.315, -5.532), (-0.7342, -1.06, -5.532), (-0.6834, -0.8044, -5.532), (-0.5388, -0.588, -5.532), (-0.3224, -0.4434, -5.532), (-0.0671, -0.9336, -5.85), (-0.01884, -0.9432, -5.85), (0.02207, -0.9706, -5.85), (0.04941, -1.011, -5.85), (0.059, -1.06, -5.85), (0.04941, -1.108, -5.85), (0.02207, -1.149, -5.85), (-0.01884, -1.176, -5.85), (-0.0671, -1.186, -5.85), (-0.1154, -1.176, -5.85), (-0.1563, -1.149, -5.85), (-0.1836, -1.108, -5.85), (-0.1932, -1.06, -5.85), (-0.1836, -1.011, -5.85), (-0.1563, -0.9706, -5.85), (-0.1154, -0.9432, -5.85)], [], [(0, 1, 3, 2), (2, 3, 5, 4), (4, 5, 7, 6), (6, 7, 9, 8), (8, 9, 11, 10), (10, 11, 13, 12), (12, 13, 15, 14), (14, 15, 17, 16), (16, 17, 19, 18), (18, 19, 21, 20), (20, 21, 23, 22), (22, 23, 25, 24), (24, 25, 27, 26), (26, 27, 29, 28), (28, 29, 31, 30), (30, 31, 33, 32), (32, 33, 35, 34), (34, 35, 37, 36), (36, 37, 39, 38), (38, 39, 41, 40), (40, 41, 43, 42), (42, 43, 45, 44), (44, 45, 47, 46), (46, 47, 49, 48), (48, 49, 51, 50), (50, 51, 53, 52), (52, 53, 55, 54), (54, 55, 57, 56), (56, 57, 59, 58), (58, 59, 61, 60), (3, 1, 63, 61, 59, 57, 55, 53, 51, 49, 47, 45, 43, 41, 39, 37, 35, 33, 31, 29, 27, 25, 23, 21, 19, 17, 15, 13, 11, 9, 7, 5), (60, 61, 63, 62), (62, 63, 1, 0), (48, 50, 52, 77, 76), (67, 68, 84, 83), (4, 6, 8, 66, 65), (26, 28, 71, 70, 24), (40, 42, 44, 75, 74), (62, 0, 64, 79, 60), (18, 20, 69, 68, 16), (54, 56, 78, 77, 52), (10, 12, 67, 66, 8), (46, 48, 76, 75, 44), (38, 40, 74, 73, 36), (34, 36, 73, 72, 32), (30, 32, 72, 71, 28), (22, 24, 70, 69, 20), (58, 60, 79, 78, 56), (14, 16, 68, 67, 12), (74, 75, 91, 90), (85, 86, 102, 101), (68, 69, 85, 84), (75, 76, 92, 91), (69, 70, 86, 85), (76, 77, 93, 92), (70, 71, 87, 86), (77, 78, 94, 93), (71, 72, 88, 87), (80, 81, 97, 96), (78, 79, 95, 94), (65, 66, 82, 81), (72, 73, 89, 88), (79, 64, 80, 95), (66, 67, 83, 82), (73, 74, 90, 89), (91, 92, 108, 107), (96, 97, 98, 99, 100, 101, 102, 103, 104, 105, 106, 107, 108, 109, 110, 111), (92, 93, 109, 108), (86, 87, 103, 102), (93, 94, 110, 109), (87, 88, 104, 103), (2, 4, 65, 64, 0), (94, 95, 111, 110), (81, 82, 98, 97), (88, 89, 105, 104), (95, 80, 96, 111), (82, 83, 99, 98), (89, 90, 106, 105), (83, 84, 100, 99), (90, 91, 107, 106), (84, 85, 101, 100), (64, 65, 81, 80)])
me_cylinder_003.use_remesh_preserve_volume = False
me_cylinder_003.use_remesh_preserve_attributes = False
me_cylinder_003.use_mirror_vertex_groups = False
me_cylinder_003.update()
me_cylinder_002 = bpy.data.meshes.new('Cylinder.002')
me_cylinder_002.from_pydata([(-0.0671, -0.05973, -5.846), (-0.0671, -0.05973, -3.846), (0.128, -0.07894, -5.846), (0.128, -0.07894, -3.846), (0.3156, -0.1358, -5.846), (0.3156, -0.1358, -3.846), (0.4885, -0.2283, -5.846), (0.4885, -0.2283, -3.846), (0.64, -0.3526, -5.846), (0.64, -0.3526, -3.846), (0.7644, -0.5042, -5.846), (0.7644, -0.5042, -3.846), (0.8568, -0.677, -5.846), (0.8568, -0.677, -3.846), (0.9137, -0.8646, -5.846), (0.9137, -0.8646, -3.846), (0.9329, -1.06, -5.846), (0.9329, -1.06, -3.846), (0.9137, -1.255, -5.846), (0.9137, -1.255, -3.846), (0.8568, -1.442, -5.846), (0.8568, -1.442, -3.846), (0.7644, -1.615, -5.846), (0.7644, -1.615, -3.846), (0.64, -1.767, -5.846), (0.64, -1.767, -3.846), (0.4885, -1.891, -5.846), (0.4885, -1.891, -3.846), (0.3156, -1.984, -5.846), (0.3156, -1.984, -3.846), (0.128, -2.041, -5.846), (0.128, -2.041, -3.846), (-0.0671, -2.06, -5.846), (-0.0671, -2.06, -3.846), (-0.2622, -2.041, -5.846), (-0.2622, -2.041, -3.846), (-0.4498, -1.984, -5.846), (-0.4498, -1.984, -3.846), (-0.6227, -1.891, -5.846), (-0.6227, -1.891, -3.846), (-0.7742, -1.767, -5.846), (-0.7742, -1.767, -3.846), (-0.8986, -1.615, -5.846), (-0.8986, -1.615, -3.846), (-0.991, -1.442, -5.846), (-0.991, -1.442, -3.846), (-1.048, -1.255, -5.846), (-1.048, -1.255, -3.846), (-1.067, -1.06, -5.846), (-1.067, -1.06, -3.846), (-1.048, -0.8646, -5.846), (-1.048, -0.8646, -3.846), (-0.991, -0.677, -5.846), (-0.991, -0.677, -3.846), (-0.8986, -0.5042, -5.846), (-0.8986, -0.5042, -3.846), (-0.7742, -0.3526, -5.846), (-0.7742, -0.3526, -3.846), (-0.6227, -0.2283, -5.846), (-0.6227, -0.2283, -3.846), (-0.4498, -0.1358, -5.846), (-0.4498, -0.1358, -3.846), (-0.2622, -0.07894, -5.846), (-0.2622, -0.07894, -3.846), (-0.0671, -0.3088, -5.846), (0.2203, -0.3659, -5.846), (0.4639, -0.5287, -5.846), (0.6267, -0.7723, -5.846), (0.6839, -1.06, -5.846), (0.6267, -1.347, -5.846), (0.4639, -1.591, -5.846), (0.2203, -1.754, -5.846), (-0.0671, -1.811, -5.846), (-0.3545, -1.754, -5.846), (-0.5981, -1.591, -5.846), (-0.7609, -1.347, -5.846), (-0.8181, -1.06, -5.846), (-0.7609, -0.7723, -5.846), (-0.5981, -0.5287, -5.846), (-0.3545, -0.3659, -5.846), (-0.0671, -0.3926, -5.532), (0.1882, -0.4434, -5.532), (0.4046, -0.588, -5.532), (0.5492, -0.8044, -5.532), (0.6, -1.06, -5.532), (0.5492, -1.315, -5.532), (0.4046, -1.531, -5.532), (0.1882, -1.676, -5.532), (-0.0671, -1.727, -5.532), (-0.3224, -1.676, -5.532), (-0.5388, -1.531, -5.532), (-0.6834, -1.315, -5.532), (-0.7342, -1.06, -5.532), (-0.6834, -0.8044, -5.532), (-0.5388, -0.588, -5.532), (-0.3224, -0.4434, -5.532), (-0.0671, -0.9336, -5.85), (-0.01884, -0.9432, -5.85), (0.02207, -0.9706, -5.85), (0.04941, -1.011, -5.85), (0.059, -1.06, -5.85), (0.04941, -1.108, -5.85), (0.02207, -1.149, -5.85), (-0.01884, -1.176, -5.85), (-0.0671, -1.186, -5.85), (-0.1154, -1.176, -5.85), (-0.1563, -1.149, -5.85), (-0.1836, -1.108, -5.85), (-0.1932, -1.06, -5.85), (-0.1836, -1.011, -5.85), (-0.1563, -0.9706, -5.85), (-0.1154, -0.9432, -5.85)], [], [(0, 1, 3, 2), (2, 3, 5, 4), (4, 5, 7, 6), (6, 7, 9, 8), (8, 9, 11, 10), (10, 11, 13, 12), (12, 13, 15, 14), (14, 15, 17, 16), (16, 17, 19, 18), (18, 19, 21, 20), (20, 21, 23, 22), (22, 23, 25, 24), (24, 25, 27, 26), (26, 27, 29, 28), (28, 29, 31, 30), (30, 31, 33, 32), (32, 33, 35, 34), (34, 35, 37, 36), (36, 37, 39, 38), (38, 39, 41, 40), (40, 41, 43, 42), (42, 43, 45, 44), (44, 45, 47, 46), (46, 47, 49, 48), (48, 49, 51, 50), (50, 51, 53, 52), (52, 53, 55, 54), (54, 55, 57, 56), (56, 57, 59, 58), (58, 59, 61, 60), (3, 1, 63, 61, 59, 57, 55, 53, 51, 49, 47, 45, 43, 41, 39, 37, 35, 33, 31, 29, 27, 25, 23, 21, 19, 17, 15, 13, 11, 9, 7, 5), (60, 61, 63, 62), (62, 63, 1, 0), (48, 50, 52, 77, 76), (67, 68, 84, 83), (4, 6, 8, 66, 65), (26, 28, 71, 70, 24), (40, 42, 44, 75, 74), (62, 0, 64, 79, 60), (18, 20, 69, 68, 16), (54, 56, 78, 77, 52), (10, 12, 67, 66, 8), (46, 48, 76, 75, 44), (2, 4, 65, 64, 0), (38, 40, 74, 73, 36), (30, 32, 72, 71, 28), (22, 24, 70, 69, 20), (58, 60, 79, 78, 56), (14, 16, 68, 67, 12), (74, 75, 91, 90), (85, 86, 102, 101), (68, 69, 85, 84), (75, 76, 92, 91), (69, 70, 86, 85), (76, 77, 93, 92), (70, 71, 87, 86), (77, 78, 94, 93), (64, 65, 81, 80), (71, 72, 88, 87), (78, 79, 95, 94), (65, 66, 82, 81), (72, 73, 89, 88), (79, 64, 80, 95), (66, 67, 83, 82), (73, 74, 90, 89), (91, 92, 108, 107), (96, 97, 98, 99, 100, 101, 102, 103, 104, 105, 106, 107, 108, 109, 110, 111), (92, 93, 109, 108), (86, 87, 103, 102), (93, 94, 110, 109), (80, 81, 97, 96), (87, 88, 104, 103), (94, 95, 111, 110), (81, 82, 98, 97), (88, 89, 105, 104), (95, 80, 96, 111), (82, 83, 99, 98), (89, 90, 106, 105), (83, 84, 100, 99), (90, 91, 107, 106), (84, 85, 101, 100), (34, 36, 73, 72, 32)])
me_cylinder_002.use_remesh_preserve_volume = False
me_cylinder_002.use_remesh_preserve_attributes = False
me_cylinder_002.use_mirror_vertex_groups = False
me_cylinder_002.update()

# ---- objects
ob_cube_001 = bpy.data.objects.new('Cube.001', me_cube_006)
ob_cylinder_004 = bpy.data.objects.new('Cylinder.004', me_cylinder_001)
ob_cylinder_003 = bpy.data.objects.new('Cylinder.003', me_cylinder_000)
ob_cylinder_002 = bpy.data.objects.new('Cylinder.002', me_cylinder_004)
ob_cylinder_001 = bpy.data.objects.new('Cylinder.001', me_cylinder_003)
ob_cylinder = bpy.data.objects.new('Cylinder', me_cylinder_002)
ob_lamp = bpy.data.objects.new('Lamp', light_lamp)
ob_camera = bpy.data.objects.new('Camera', cam_camera)

# ---- transforms, parenting, visibility, modifiers, constraints
ob_cube_001.location = (4.24, 1.911, 1.411)
ob_cube_001.scale = (0.1308, 0.1308, 0.1308)
ob_cube_001.lineart.crease_threshold = 0.0
ob_cylinder_004.location = (2.335, 0.6762, 1.43)
ob_cylinder_004.rotation_euler = (1.571, -0.0, 0.0)
ob_cylinder_004.scale = (0.5874, 0.5874, 0.3092)
ob_cylinder_004.lineart.crease_threshold = 0.0
ob_cylinder_003.location = (-2.915, 0.6762, 1.43)
ob_cylinder_003.rotation_euler = (1.571, -0.0, 0.0)
ob_cylinder_003.scale = (0.5874, 0.5874, 0.3092)
ob_cylinder_003.lineart.crease_threshold = 0.0
ob_cylinder_002.location = (-4.202, 0.6831, 1.409)
ob_cylinder_002.rotation_euler = (-0.0, 1.571, 0.0)
ob_cylinder_002.scale = (0.2504, 0.2504, 0.2504)
ob_cylinder_002.lineart.crease_threshold = 0.0
ob_cylinder_001.location = (-2.915, 0.6762, 1.43)
ob_cylinder_001.rotation_euler = (1.571, -0.0, 0.0)
ob_cylinder_001.scale = (0.5874, 0.5874, 0.3092)
ob_cylinder_001.lineart.crease_threshold = 0.0
ob_cylinder.location = (2.335, 0.6762, 1.43)
ob_cylinder.rotation_euler = (1.571, -0.0, 0.0)
ob_cylinder.scale = (0.5874, 0.5874, 0.3092)
ob_cylinder.lineart.crease_threshold = 0.0
ob_lamp.location = (4.076, 1.005, 7.988)
ob_lamp.rotation_euler = (0.6503, 0.05522, 1.866)
ob_lamp.lock_rotations_4d = False
ob_lamp.empty_display_type = 'ARROWS'
ob_lamp.color = (0.0, 0.0, 0.0, 0.0)
ob_lamp.lineart.crease_threshold = 0.0
ob_camera.location = (7.481, -6.508, 7.428)
ob_camera.rotation_euler = (1.109, 0.0, 0.8149)
ob_camera.lock_rotations_4d = False
ob_camera.empty_display_type = 'ARROWS'
ob_camera.color = (0.0, 0.0, 0.0, 0.0)
ob_camera.display_type = 'WIRE'
ob_camera.lineart.crease_threshold = 0.0

# ---- collection membership
col_collection_1.objects.link(ob_cube_001)
col_collection_1.objects.link(ob_cylinder_004)
col_collection_1.objects.link(ob_cylinder_003)
col_collection_1.objects.link(ob_cylinder_002)
col_collection_1.objects.link(ob_cylinder_001)
col_collection_1.objects.link(ob_cylinder)
col_collection_1.objects.link(ob_lamp)
col_collection_1.objects.link(ob_camera)

# ---- scene / render settings (as saved in the file)
scene.camera = ob_camera
scene.frame_start = 1; scene.frame_end = 250; scene.frame_set(154)
scene.render.engine = 'CYCLES'
scene.render.resolution_percentage = 50
scene.render.dither_intensity = 0.0
scene.cycles.use_denoising = False
scene.cycles.samples = 128
scene.cycles.sampling_pattern = 'TABULATED_SOBOL'
scene.cycles.use_adaptive_sampling = False
scene.cycles.use_light_tree = False
scene.cycles.blur_glossy = 0.0
scene.cycles.sample_clamp_indirect = 0.0
scene.view_settings.view_transform = 'Standard'
bpy.context.view_layer.update()
